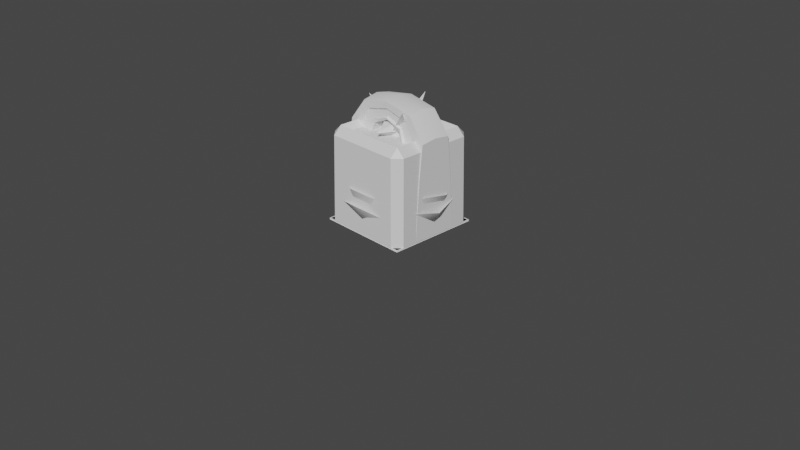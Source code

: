 # Source: Floor_Tiles.blend  (saved by Blender 3.3.6; exported with 4.5.12 LTS)
import bpy
from mathutils import Matrix  # noqa: F401  (used for matrix-valued properties, if any)

bpy.ops.wm.read_factory_settings(use_empty=True)
scene = bpy.context.scene
scene.name = 'Scene'

# ---- collections
col_collection = bpy.data.collections.new('Collection'); scene.collection.children.link(col_collection)

# ---- materials (node trees are filled in below, after node groups)
mat_material = bpy.data.materials.new('Material')
mat_material.alpha_threshold = 0.0
mat_material.use_transparent_shadow = False
mat_material.roughness = 0.5
mat_material.line_color = (0.0, 0.0, 0.0, 1.0)

# ---- node groups
ng_auto_smooth = bpy.data.node_groups.new('Auto Smooth', 'GeometryNodeTree')
_s = ng_auto_smooth.interface.new_socket(name='Geometry', in_out='OUTPUT', socket_type='NodeSocketGeometry')
_s = ng_auto_smooth.interface.new_socket(name='Geometry', in_out='INPUT', socket_type='NodeSocketGeometry')
_s = ng_auto_smooth.interface.new_socket(name='Angle', in_out='INPUT', socket_type='NodeSocketFloat')
_s.subtype = 'ANGLE'
_s.min_value = 0.0
_s.max_value = 3.142
ng_auto_smooth.is_modifier = True
_N = ng_auto_smooth.nodes; _L = ng_auto_smooth.links
n0 = _N.new('NodeGroupOutput'); n0.name = 'Group Output'; n0.location = (480, -100)
n1 = _N.new('NodeGroupInput'); n1.name = 'Group Input'; n1.location = (-420, -300)
n2 = _N.new('NodeGroupInput'); n2.name = 'Group Input.001'; n2.location = (-60, -100)
n3 = _N.new('GeometryNodeSetShadeSmooth'); n3.name = 'Set Shade Smooth'; n3.location = (120, -100)
n3.domain = 'EDGE'
n4 = _N.new('GeometryNodeSetShadeSmooth'); n4.name = 'Set Shade Smooth.001'; n4.location = (300, -100)
n5 = _N.new('GeometryNodeInputMeshEdgeAngle'); n5.name = 'Edge Angle'; n5.location = (-420, -220)
n6 = _N.new('GeometryNodeInputEdgeSmooth'); n6.name = 'Is Edge Smooth'; n6.location = (-60, -160)
n7 = _N.new('GeometryNodeInputShadeSmooth'); n7.name = 'Is Face Smooth'; n7.location = (-240, -340)
n8 = _N.new('FunctionNodeBooleanMath'); n8.name = 'Boolean Math'; n8.location = (-60, -220)
n9 = _N.new('FunctionNodeCompare'); n9.name = 'Compare'; n9.location = (-240, -180)
n9.operation = 'LESS_EQUAL'
_L.new(n5.outputs[0], n9.inputs[0])
_L.new(n4.outputs[0], n0.inputs[0])
_L.new(n1.outputs[1], n9.inputs[1])
_L.new(n9.outputs[0], n8.inputs[0])
_L.new(n7.outputs[0], n8.inputs[1])
_L.new(n2.outputs[0], n3.inputs[0])
_L.new(n6.outputs[0], n3.inputs[1])
_L.new(n3.outputs[0], n4.inputs[0])
_L.new(n8.outputs[0], n3.inputs[2])
n0.is_active_output = True

# ---- material node trees
mat_material.use_nodes = True; mat_material.node_tree.nodes.clear()
_N = mat_material.node_tree.nodes; _L = mat_material.node_tree.links
n0 = _N.new('ShaderNodeOutputMaterial'); n0.name = 'Material Output'; n0.location = (300, 300)
n1 = _N.new('ShaderNodeBsdfPrincipled'); n1.name = 'Principled BSDF'; n1.location = (10, 300)
n1.distribution = 'GGX'
n1.subsurface_method = 'RANDOM_WALK_SKIN'
n1.inputs[3].default_value = 1.45
n1.inputs[27].default_value = (0.0, 0.0, 0.0, 1.0)
n1.inputs[28].default_value = 1.0
_L.new(n1.outputs[0], n0.inputs[0])
n0.is_active_output = True

# ---- world
world_world = bpy.data.worlds.new('World'); scene.world = world_world
world_world.use_nodes = True; world_world.node_tree.nodes.clear()
_N = world_world.node_tree.nodes; _L = world_world.node_tree.links
n0 = _N.new('ShaderNodeOutputWorld'); n0.name = 'World Output'; n0.location = (300, 300)
n1 = _N.new('ShaderNodeBackground'); n1.name = 'Background'; n1.location = (10, 300)
n1.inputs[0].default_value = (0.05088, 0.05088, 0.05088, 1.0)
_L.new(n1.outputs[0], n0.inputs[0])
n0.is_active_output = True
world_world.color = (0.05088, 0.05088, 0.05088)
world_world.use_sun_shadow = False
world_world.sun_shadow_jitter_overblur = 0.0

# ---- cameras
cam_camera = bpy.data.cameras.new('Camera')
cam_camera.clip_end = 100.0
cam_camera.ortho_scale = 7.314

# ---- meshes
me_cube = bpy.data.meshes.new('Cube')
me_cube.from_pydata([(0.4873, 0.4873, 0.0), (0.5, 0.5, -0.01356), (0.4873, -0.4873, 0.0), (0.5, -0.5, -0.01356), (-0.4873, 0.4873, 0.0), (-0.5, 0.5, -0.01356), (-0.4873, -0.4873, 0.0), (-0.5, -0.5, -0.01356)], [], [(0, 4, 6, 2), (3, 2, 6, 7), (7, 6, 4, 5), (1, 0, 2, 3), (5, 4, 0, 1)])
_uv = me_cube.uv_layers.new(name='UVMap')
_uv.uv.foreach_set('vector', [0.9789, 0.01881, 0.9807, 0.9808, 0.01913, 0.9812, 0.01853, 0.02181, 9.926e-05, 0.003086, 0.01853, 0.02181, 0.01913, 0.9812, 9.918e-05, 0.9999, 9.918e-05, 0.9999, 0.01913, 0.9812, 0.9807, 0.9808, 0.9991, 0.9995, 0.9979, 9.918e-05, 0.9789, 0.01881, 0.01853, 0.02181, 9.926e-05, 0.003086, 0.9991, 0.9995, 0.9807, 0.9808, 0.9789, 0.01881, 0.9979, 9.918e-05])
me_cube.materials.append(mat_material)
me_cube.use_mirror_vertex_groups = False
me_cube.update()
me_cube_001 = bpy.data.meshes.new('Cube.001')
me_cube_001.from_pydata([(0.4022, 0.4884, 0.9249), (0.3335, 0.3335, 0.9504), (0.4884, 0.4022, 0.9249), (0.4138, 0.5, -0.002442), (0.5, 0.4138, -0.002442), (0.4884, -0.4022, 0.9249), (0.3335, -0.3335, 0.9504), (0.4022, -0.4884, 0.9249), (0.5, -0.4138, -0.002442), (0.4138, -0.5, -0.002442), (-0.4022, 0.4884, 0.9249), (-0.4884, 0.4022, 0.9249), (-0.3335, 0.3335, 0.9504), (-0.5, 0.4138, -0.002442), (-0.4138, 0.5, -0.002442), (-0.4884, -0.4022, 0.9249), (-0.4022, -0.4884, 0.9249), (-0.3335, -0.3335, 0.9504), (-0.4138, -0.5, -0.002442), (-0.5, -0.4138, -0.002442), (0.4011, -0.4011, 1.011), (-0.4011, -0.4011, 1.011), (0.4011, 0.4011, 1.011), (-0.4011, 0.4011, 1.011)], [], [(9, 7, 16, 18), (19, 15, 11, 13), (1, 12, 17, 6), (4, 2, 5, 8), (0, 22, 2), (5, 20, 7), (10, 11, 23), (15, 16, 21), (2, 4, 3, 0), (18, 16, 15, 19), (7, 9, 8, 5), (10, 14, 13, 11), (20, 21, 16, 7), (22, 20, 5, 2), (21, 23, 11, 15), (23, 22, 0, 10), (14, 10, 0, 3), (6, 17, 21, 20), (1, 6, 20, 22), (17, 12, 23, 21), (12, 1, 22, 23)])
_uv = me_cube_001.uv_layers.new(name='UVMap')
_uv.uv.foreach_set('vector', [9.925e-05, 0.08901, 0.01701, 0.1053, 0.01747, 0.8977, 9.918e-05, 0.914, 0.08621, 0.9999, 0.1028, 0.9827, 0.897, 0.9824, 0.913, 0.9996, 0.8276, 0.1709, 0.8288, 0.8292, 0.1707, 0.8297, 0.1702, 0.1728, 0.9119, 0.0003566, 0.8953, 0.01748, 0.1021, 0.01996, 0.08611, 0.002829, 0.9807, 0.1025, 0.8941, 0.1041, 0.8953, 0.01748, 0.1021, 0.01996, 0.1035, 0.1064, 0.01701, 0.1053, 0.9821, 0.8971, 0.897, 0.9824, 0.8955, 0.8958, 0.1028, 0.9827, 0.01747, 0.8977, 0.1041, 0.8963, 0.8953, 0.01748, 0.9119, 0.0003566, 0.998, 0.08625, 0.9807, 0.1025, 9.918e-05, 0.914, 0.01747, 0.8977, 0.1028, 0.9827, 0.08621, 0.9999, 0.01701, 0.1053, 9.925e-05, 0.08901, 0.08611, 0.002829, 0.1021, 0.01996, 0.9821, 0.8971, 0.999, 0.9134, 0.913, 0.9996, 0.897, 0.9824, 0.1035, 0.1064, 0.1041, 0.8963, 0.01747, 0.8977, 0.01701, 0.1053, 0.8941, 0.1041, 0.1035, 0.1064, 0.1021, 0.01996, 0.8953, 0.01748, 0.1041, 0.8963, 0.8955, 0.8958, 0.897, 0.9824, 0.1028, 0.9827, 0.8955, 0.8958, 0.8941, 0.1041, 0.9807, 0.1025, 0.9821, 0.8971, 0.999, 0.9134, 0.9821, 0.8971, 0.9807, 0.1025, 0.998, 0.08625, 0.1702, 0.1728, 0.1707, 0.8297, 0.1041, 0.8963, 0.1035, 0.1064, 0.8276, 0.1709, 0.1702, 0.1728, 0.1035, 0.1064, 0.8941, 0.1041, 0.1707, 0.8297, 0.8288, 0.8292, 0.8955, 0.8958, 0.1041, 0.8963, 0.8288, 0.8292, 0.8276, 0.1709, 0.8941, 0.1041, 0.8955, 0.8958])
me_cube_001.materials.append(mat_material)
me_cube_001.use_mirror_vertex_groups = False
me_cube_001.update()
me_plane = bpy.data.meshes.new('Plane')
me_plane.from_pydata([(-0.5, -0.5, 0.0), (0.5, -0.5, 0.0), (-0.5, 0.5, 0.0), (0.5, 0.5, 0.0)], [], [(0, 1, 3, 2)])
_uv = me_plane.uv_layers.new(name='UVMap')
_uv.uv.foreach_set('vector', [0.0, 0.0, 1.0, 0.0, 1.0, 1.0, 0.0, 1.0])
me_plane.update()
me_cube_003 = bpy.data.meshes.new('Cube.003')
me_cube_003.from_pydata([(-0.2353, -0.1849, 0.8747), (0.0, 0.0, 1.328), (-0.3692, -0.2218, 0.1764), (0.0, -0.1576, 1.112), (0.0, -0.2218, 0.0), (-0.3185, 0.0, 1.27), (-0.5, 0.0, 1.021), (-0.1655, -0.1995, 0.709), (-0.07506, -0.1995, 0.6716), (-0.5, 0.0, 0.0), (0.0, 0.0, 0.0), (0.0, -0.1484, 1.213), (-0.5, 0.0, 0.6697), (-0.5, 0.0, 0.1595), (-0.2502, -0.1485, 1.148), (0.0, -0.08829, 0.6897), (0.0, -0.05804, 1.092), (-0.05636, -0.09063, 0.6786), (-0.2096, -0.2385, 0.1971), (-0.1298, -0.2139, 0.6476), (-0.1699, -0.09962, 0.2093), (-0.2155, -0.07908, 0.8727), (-0.1563, -0.09159, 0.7196), (-0.1575, -0.06298, 1.026), (0.0, -0.09962, 0.2361), (-0.3599, -0.2218, 0.0), (-0.3808, -0.1651, 0.9436), (-0.3493, -0.1905, 0.6874), (-0.3599, 0.0, 0.0), (-0.3185, -0.1632, 1.236), (-0.2615, -0.1632, 1.164), (-0.1907, -0.2145, 0.6849), (0.0, -0.1632, 1.295), (-0.1669, -0.1648, 1.041), (-0.3805, -0.2414, 0.1764), (-0.5, -0.2414, 0.1595), (0.0, -0.1632, 1.228), (-0.3712, -0.2414, 0.0), (-0.5, -0.2414, 0.0), (-0.5, -0.1708, 1.0), (-0.3921, -0.1798, 0.9595), (-0.5, -0.2053, 0.6697), (-0.3606, -0.2053, 0.7034), (-0.2597, -0.2218, 0.1598), (-0.2084, -0.1905, 0.6816), (-0.1952, -0.1516, 1.084), (-0.279, -0.1694, 0.904), (0.0, -0.2385, 0.2065), (0.0, -0.2218, 0.1525), (-0.1903, -0.1767, 1.073), (0.0, -0.1484, 1.146), (-0.1383, -0.1905, 0.6433), (0.0, -0.2529, 0.1525), (-0.2597, -0.2529, 0.1598), (-0.2648, -0.1945, 0.8982), (0.0, -0.1735, 1.134)], [], [(14, 11, 36, 30), (48, 43, 25, 4), (13, 35, 41, 12), (9, 38, 35, 13), (45, 50, 11, 14), (44, 51, 19, 31), (46, 44, 31, 54), (0, 33, 49, 54), (27, 26, 40, 42), (5, 29, 32, 1), (3, 33, 23, 16), (10, 4, 25, 28), (17, 22, 7, 8), (12, 41, 39, 6), (26, 14, 30, 40), (21, 15, 16, 23), (21, 0, 7, 22), (23, 33, 0, 21), (8, 7, 31, 19), (17, 20, 24, 15), (29, 30, 36, 32), (55, 49, 33, 3), (24, 20, 18, 47), (51, 43, 53, 19), (39, 29, 5, 6), (40, 39, 41, 42), (40, 30, 29, 39), (34, 42, 41, 35), (37, 34, 35, 38), (0, 54, 31, 7), (25, 2, 34, 37), (2, 27, 42, 34), (19, 53, 18, 8), (43, 48, 52, 53), (18, 53, 52, 47), (46, 45, 14, 26), (15, 21, 22, 17), (44, 46, 26, 27), (43, 44, 27, 2), (44, 43, 51), (45, 46, 54, 49), (50, 45, 49, 55), (17, 8, 18, 20), (25, 37, 38, 9, 28), (25, 43, 2)])
me_cube_003.polygons.foreach_set('use_smooth', [True] * 45)
_uv = me_cube_003.uv_layers.new(name='UVMap')
_uv.uv.foreach_set('vector', [0.2083, 0.7748, 0.2992, 0.8949, 0.2907, 0.9042, 0.1952, 0.78, 0.537, 0.09531, 0.375, 0.09981, 0.3126, 0.0001868, 0.537, 0.000247, 0.02866, 0.1051, 0.1866, 0.1224, 0.136, 0.4473, 0.0001868, 0.4424, 0.04118, 0.0001868, 0.2, 0.01913, 0.1866, 0.1224, 0.02866, 0.1051, 0.4153, 0.6778, 0.537, 0.7165, 0.537, 0.7579, 0.381, 0.7177, 0.5789, 0.4572, 0.6053, 0.4172, 0.621, 0.4205, 0.5978, 0.4582, 0.5519, 0.6053, 0.5789, 0.4572, 0.5978, 0.4582, 0.5707, 0.6004, 0.5904, 0.5854, 0.6176, 0.7075, 0.5939, 0.7207, 0.5707, 0.6004, 0.2318, 0.4741, 0.1904, 0.6297, 0.1767, 0.6359, 0.218, 0.481, 0.07108, 0.8529, 0.149, 0.7969, 0.2673, 0.9338, 0.1941, 0.9998, 0.6832, 0.8107, 0.6176, 0.7075, 0.6818, 0.6829, 0.7366, 0.7754, 0.8875, 0.8634, 0.7492, 0.8634, 0.7492, 0.639, 0.8875, 0.639, 0.709, 0.4401, 0.6772, 0.4972, 0.617, 0.4681, 0.6514, 0.4273, 0.0001868, 0.4424, 0.136, 0.4473, 0.1078, 0.642, 0.006465, 0.672, 0.1904, 0.6297, 0.2083, 0.7748, 0.1952, 0.78, 0.1767, 0.6359, 0.737, 0.4141, 0.8712, 0.2998, 0.8715, 0.5513, 0.7732, 0.5103, 0.6585, 0.5892, 0.5904, 0.5854, 0.617, 0.4681, 0.6772, 0.4972, 0.6818, 0.6829, 0.6176, 0.7075, 0.5904, 0.5854, 0.6585, 0.5892, 0.6514, 0.4273, 0.617, 0.4681, 0.5978, 0.4582, 0.621, 0.4205, 0.8361, 0.2928, 0.7656, 0.0001868, 0.8715, 0.01694, 0.8712, 0.2998, 0.149, 0.7969, 0.1952, 0.78, 0.2907, 0.9042, 0.2673, 0.9338, 0.6727, 0.8233, 0.5939, 0.7207, 0.6176, 0.7075, 0.6832, 0.8107, 0.7366, 0.05069, 0.6935, 0.1605, 0.5945, 0.1528, 0.6449, 0.01811, 0.6053, 0.4172, 0.5524, 0.1355, 0.5697, 0.1311, 0.621, 0.4205, 0.1078, 0.642, 0.149, 0.7969, 0.07108, 0.8529, 0.006465, 0.672, 0.1767, 0.6359, 0.1078, 0.642, 0.136, 0.4473, 0.218, 0.481, 0.1767, 0.6359, 0.1952, 0.78, 0.149, 0.7969, 0.1078, 0.642, 0.2616, 0.1447, 0.218, 0.481, 0.136, 0.4473, 0.1866, 0.1224, 0.2846, 0.03129, 0.2616, 0.1447, 0.1866, 0.1224, 0.2, 0.01913, 0.5904, 0.5854, 0.5707, 0.6004, 0.5978, 0.4582, 0.617, 0.4681, 0.2992, 0.03388, 0.2761, 0.1475, 0.2616, 0.1447, 0.2846, 0.03129, 0.2761, 0.1475, 0.2318, 0.4741, 0.218, 0.481, 0.2616, 0.1447, 0.621, 0.4205, 0.5697, 0.1311, 0.5945, 0.1528, 0.6514, 0.4273, 0.5374, 0.171, 0.5881, 0.0001868, 0.6085, 0.006246, 0.5578, 0.177, 0.5945, 0.1528, 0.5578, 0.177, 0.6085, 0.006246, 0.6449, 0.01811, 0.3631, 0.565, 0.4153, 0.6778, 0.381, 0.7177, 0.2996, 0.5898, 0.8712, 0.2998, 0.737, 0.4141, 0.7737, 0.3183, 0.8361, 0.2928, 0.407, 0.4257, 0.3631, 0.565, 0.2996, 0.5898, 0.3192, 0.4293, 0.375, 0.09981, 0.407, 0.4257, 0.3192, 0.4293, 0.3068, 0.1102, 0.407, 0.4257, 0.375, 0.09981, 0.4507, 0.4018, 0.579, 0.7311, 0.5519, 0.6053, 0.5707, 0.6004, 0.5939, 0.7207, 0.6602, 0.8362, 0.579, 0.7311, 0.5939, 0.7207, 0.6727, 0.8233, 0.709, 0.4401, 0.6514, 0.4273, 0.5945, 0.1528, 0.6935, 0.1605, 0.7492, 0.639, 0.737, 0.632, 0.737, 0.5517, 0.8875, 0.5517, 0.8875, 0.639, 0.3126, 0.0001868, 0.375, 0.09981, 0.3068, 0.1102])
me_cube_003.update()
me_cube_004 = bpy.data.meshes.new('Cube.004')
me_cube_004.from_pydata([(-0.07868, 0.03167, 0.5434), (-0.07868, -0.03167, 0.5434), (-0.07868, 0.03167, 0.6086), (-0.07868, -0.03167, 0.6086), (-0.03259, 0.03167, 0.6547), (-0.03259, -0.03167, 0.6547), (0.03259, 0.03167, 0.6547), (0.03259, -0.03167, 0.6547), (0.07868, 0.03167, 0.6086), (0.07868, -0.03167, 0.6086), (0.07868, 0.03167, 0.5434), (0.07868, -0.03167, 0.5434), (0.03259, 0.03167, 0.4973), (0.03259, -0.03167, 0.4973), (-0.03259, 0.03167, 0.4973), (-0.03259, -0.03167, 0.4973), (0.03994, 0.03167, 0.1359), (0.03994, -0.03167, 0.1359), (-0.03994, -0.03167, 0.1359), (-0.03994, 0.03167, 0.1359), (0.03994, -0.03167, 0.318), (0.03994, 0.03167, 0.318), (-0.03994, -0.03167, 0.318), (-0.03994, 0.03167, 0.318), (0.03994, -0.03167, 0.249), (-0.03994, -0.03167, 0.249), (-0.03994, 0.03167, 0.249), (0.03994, 0.03167, 0.249), (0.08901, -0.03167, 0.249), (0.08901, 0.03167, 0.318), (0.08901, 0.03167, 0.249), (0.08901, -0.03167, 0.318), (-0.1403, 0.03167, 0.6341), (-0.05812, 0.03167, 0.7163), (-0.05812, -0.03167, 0.7163), (-0.1403, -0.03167, 0.6341), (0.05812, 0.03167, 0.7163), (0.05812, -0.03167, 0.7163), (0.1403, 0.03167, 0.6341), (0.1403, -0.03167, 0.6341), (0.1403, 0.03167, 0.5179), (0.1403, -0.03167, 0.5179), (0.05812, 0.03167, 0.4357), (0.05812, -0.03167, 0.4357), (-0.05812, 0.03167, 0.4357), (-0.05812, -0.03167, 0.4357), (-0.1403, -0.03167, 0.5179), (-0.1403, 0.03167, 0.5179), (0.03994, 0.03167, 0.435), (0.03994, -0.03167, 0.435), (-0.03994, -0.03167, 0.435), (-0.03994, 0.03167, 0.435), (0.03994, -0.03167, 0.2367), (-0.03994, -0.03167, 0.2367), (-0.03994, 0.03167, 0.2367), (0.03994, 0.03167, 0.2367), (0.03994, -0.03167, 0.1667), (-0.03994, -0.03167, 0.1667), (-0.03994, 0.03167, 0.1667), (0.03994, 0.03167, 0.1667), (0.1097, 0.03167, 0.1667), (0.1097, 0.03167, 0.2367), (0.1097, -0.03167, 0.2367), (0.1097, -0.03167, 0.1667)], [], [(37, 36, 33, 34), (39, 38, 36, 37), (41, 40, 38, 39), (43, 42, 40, 41), (59, 56, 17, 16), (34, 33, 32, 35), (1, 15, 14, 0), (35, 32, 47, 46), (46, 47, 44, 45), (3, 1, 0, 2), (18, 19, 16, 17), (56, 57, 18, 17), (57, 58, 19, 18), (58, 59, 16, 19), (51, 48, 21, 23), (50, 51, 23, 22), (49, 50, 22, 20), (48, 49, 20, 21), (23, 21, 27, 26), (22, 23, 26, 25), (20, 22, 25, 24), (27, 21, 29, 30), (20, 24, 28, 31), (28, 30, 29, 31), (26, 27, 55, 54), (21, 20, 31, 29), (4, 2, 32, 33), (3, 5, 34, 35), (6, 4, 33, 36), (5, 7, 37, 34), (8, 6, 36, 38), (7, 9, 39, 37), (10, 8, 38, 40), (9, 11, 41, 39), (12, 10, 40, 42), (11, 13, 43, 41), (14, 12, 42, 44), (13, 15, 45, 43), (1, 3, 35, 46), (2, 0, 47, 32), (15, 1, 46, 45), (0, 14, 44, 47), (15, 13, 12, 14), (13, 11, 10, 12), (11, 9, 8, 10), (9, 7, 6, 8), (7, 5, 4, 6), (5, 3, 2, 4), (42, 43, 49, 48), (43, 45, 50, 49), (45, 44, 51, 50), (44, 42, 48, 51), (24, 27, 30, 28), (25, 26, 54, 53), (24, 25, 53, 52), (27, 24, 52, 55), (54, 55, 59, 58), (53, 54, 58, 57), (52, 53, 57, 56), (55, 52, 62, 61), (61, 62, 63, 60), (59, 55, 61, 60), (52, 56, 63, 62), (56, 59, 60, 63)])
me_cube_004.polygons.foreach_set('use_smooth', [True] * 64)
_uv = me_cube_004.uv_layers.new(name='UVMap')
_uv.uv.foreach_set('vector', [1.0, 0.5, 1.0, 1.0, 0.875, 1.0, 0.875, 0.5, 0.875, 0.5, 0.875, 1.0, 0.75, 1.0, 0.75, 0.5, 0.75, 0.5, 0.75, 1.0, 0.625, 1.0, 0.625, 0.5, 0.625, 0.5, 0.625, 1.0, 0.5, 1.0, 0.5, 0.5, 0.625, 1.0, 0.625, 0.5, 0.625, 0.5, 0.625, 1.0, 0.375, 0.5, 0.375, 1.0, 0.25, 1.0, 0.25, 0.5, 0.6548, 0.3452, 0.75, 0.3846, 0.25, 0.3846, 0.1548, 0.3452, 0.25, 0.5, 0.25, 1.0, 0.125, 1.0, 0.125, 0.5, 0.125, 0.5, 0.125, 1.0, 0.0, 1.0, 0.0, 0.5, 0.6154, 0.25, 0.6548, 0.3452, 0.1548, 0.3452, 0.1154, 0.25, 0.5, 0.5, 0.5, 1.0, 0.375, 1.0, 0.375, 0.5, 0.9197, 0.4197, 0.75, 0.49, 0.75, 0.49, 0.9197, 0.4197, 0.0, 0.5, 0.0, 1.0, 0.0, 1.0, 0.0, 0.5, 0.25, 0.49, 0.4197, 0.4197, 0.4197, 0.4197, 0.25, 0.49, 0.25, 0.49, 0.4197, 0.4197, 0.4197, 0.4197, 0.25, 0.49, 0.0, 0.5, 0.0, 1.0, 0.0, 1.0, 0.0, 0.5, 0.9197, 0.4197, 0.75, 0.49, 0.75, 0.49, 0.9197, 0.4197, 0.625, 1.0, 0.625, 0.5, 0.625, 0.5, 0.625, 1.0, 0.25, 0.49, 0.4197, 0.4197, 0.4197, 0.4197, 0.25, 0.49, 0.0, 0.5, 0.0, 1.0, 0.0, 1.0, 0.0, 0.5, 0.9197, 0.4197, 0.75, 0.49, 0.75, 0.49, 0.9197, 0.4197, 0.4197, 0.4197, 0.4197, 0.4197, 0.4197, 0.4197, 0.4197, 0.4197, 0.9197, 0.4197, 0.9197, 0.4197, 0.9197, 0.4197, 0.9197, 0.4197, 0.625, 0.5, 0.4197, 0.4197, 0.625, 1.0, 0.9197, 0.4197, 0.25, 0.49, 0.4197, 0.4197, 0.4197, 0.4197, 0.25, 0.49, 0.625, 1.0, 0.625, 0.5, 0.625, 0.5, 0.625, 1.0, 0.1548, 0.1548, 0.1154, 0.25, 0.01, 0.25, 0.08029, 0.08029, 0.6154, 0.25, 0.6548, 0.1548, 0.5803, 0.08029, 0.51, 0.25, 0.25, 0.1154, 0.1548, 0.1548, 0.08029, 0.08029, 0.25, 0.01, 0.6548, 0.1548, 0.75, 0.1154, 0.75, 0.01, 0.5803, 0.08029, 0.3452, 0.1548, 0.25, 0.1154, 0.25, 0.01, 0.4197, 0.08029, 0.75, 0.1154, 0.8452, 0.1548, 0.9197, 0.08029, 0.75, 0.01, 0.3846, 0.25, 0.3452, 0.1548, 0.4197, 0.08029, 0.49, 0.25, 0.8452, 0.1548, 0.8846, 0.25, 0.99, 0.25, 0.9197, 0.08029, 0.3452, 0.3452, 0.3846, 0.25, 0.49, 0.25, 0.4197, 0.4197, 0.8846, 0.25, 0.8452, 0.3452, 0.9197, 0.4197, 0.99, 0.25, 0.25, 0.3846, 0.3452, 0.3452, 0.4197, 0.4197, 0.25, 0.49, 0.8452, 0.3452, 0.75, 0.3846, 0.75, 0.49, 0.9197, 0.4197, 0.6548, 0.3452, 0.6154, 0.25, 0.51, 0.25, 0.5803, 0.4197, 0.1154, 0.25, 0.1548, 0.3452, 0.08029, 0.4197, 0.01, 0.25, 0.75, 0.3846, 0.6548, 0.3452, 0.5803, 0.4197, 0.75, 0.49, 0.1548, 0.3452, 0.25, 0.3846, 0.25, 0.49, 0.08029, 0.4197, 0.75, 0.3846, 0.8452, 0.3452, 0.3452, 0.3452, 0.25, 0.3846, 0.8452, 0.3452, 0.8846, 0.25, 0.3846, 0.25, 0.3452, 0.3452, 0.8846, 0.25, 0.8452, 0.1548, 0.3452, 0.1548, 0.3846, 0.25, 0.8452, 0.1548, 0.75, 0.1154, 0.25, 0.1154, 0.3452, 0.1548, 0.75, 0.1154, 0.6548, 0.1548, 0.1548, 0.1548, 0.25, 0.1154, 0.6548, 0.1548, 0.6154, 0.25, 0.1154, 0.25, 0.1548, 0.1548, 0.625, 1.0, 0.625, 0.5, 0.625, 0.5, 0.625, 1.0, 0.9197, 0.4197, 0.75, 0.49, 0.75, 0.49, 0.9197, 0.4197, 0.0, 0.5, 0.0, 1.0, 0.0, 1.0, 0.0, 0.5, 0.25, 0.49, 0.4197, 0.4197, 0.4197, 0.4197, 0.25, 0.49, 0.625, 0.5, 0.625, 1.0, 0.625, 1.0, 0.625, 0.5, 0.0, 0.5, 0.0, 1.0, 0.0, 1.0, 0.0, 0.5, 0.9197, 0.4197, 0.75, 0.49, 0.75, 0.49, 0.9197, 0.4197, 0.625, 1.0, 0.625, 0.5, 0.625, 0.5, 0.625, 1.0, 0.25, 0.49, 0.4197, 0.4197, 0.4197, 0.4197, 0.25, 0.49, 0.0, 0.5, 0.0, 1.0, 0.0, 1.0, 0.0, 0.5, 0.9197, 0.4197, 0.75, 0.49, 0.75, 0.49, 0.9197, 0.4197, 0.625, 1.0, 0.625, 0.5, 0.625, 0.5, 0.625, 1.0, 0.625, 1.0, 0.625, 0.5, 0.625, 0.5, 0.625, 1.0, 0.4197, 0.4197, 0.4197, 0.4197, 0.4197, 0.4197, 0.4197, 0.4197, 0.9197, 0.4197, 0.9197, 0.4197, 0.9197, 0.4197, 0.9197, 0.4197, 0.625, 0.5, 0.625, 1.0, 0.625, 1.0, 0.625, 0.5])
me_cube_004.update()
me_cube_002 = bpy.data.meshes.new('Cube.002')
me_cube_002.from_pydata([(-0.09247, -0.09247, 0.5), (-0.09247, 0.09247, 0.5), (0.09247, 0.09247, 0.5), (0.09247, -0.09247, 0.5), (-0.1274, -2.927e-09, 0.5), (1.215e-09, 0.1274, 0.5), (0.1274, -3.068e-09, 0.5), (-1.611e-09, -0.1274, 0.5), (-9.313e-10, -2.438e-09, -0.0002131), (-1.657e-09, -4.918e-09, 1.1), (-0.1035, -0.1035, 1.008), (-0.1035, 0.1035, 1.008), (0.1035, 0.1035, 1.008), (0.1035, -0.1035, 1.008), (-0.1228, -2.077e-09, 0.9392), (-1.334e-09, 0.1228, 0.9392), (0.1228, -1.357e-09, 0.9392), (-1.139e-09, -0.1228, 0.9392), (-0.1199, -0.1199, 0.08809), (-0.1199, 0.1199, 0.08809), (0.1199, 0.1199, 0.08809), (0.1199, -0.1199, 0.08809), (-0.1489, -8.016e-10, 0.08809), (2.73e-09, 0.1489, 0.08809), (0.1489, -4.466e-09, 0.08809), (-3.538e-09, -0.1489, 0.08809), (-0.3099, -3.489e-06, 0.00697), (-0.003311, 0.3066, 0.00697), (0.273, -3.5e-06, 0.00697), (-0.003311, -0.3066, 0.00697), (-0.293, -3.49e-06, 0.06168), (-0.003981, 0.289, 0.06168), (0.2565, -3.498e-06, 0.06168), (-0.003981, -0.289, 0.06168), (-0.3099, 0.1703, 0.00697), (-0.1741, 0.3066, 0.00697), (-0.1741, -0.3066, 0.00697), (-0.3099, -0.1703, 0.00697), (-0.1574, 0.289, 0.06303), (-0.293, 0.153, 0.06303), (0.1374, 0.3066, 0.00697), (0.273, 0.1703, 0.00697), (0.2565, 0.153, 0.06303), (0.1212, 0.289, 0.0629), (0.273, -0.1704, 0.00697), (0.136, -0.3066, 0.00697), (0.1176, -0.289, 0.06288), (0.2553, -0.1532, 0.06303), (-0.293, -0.153, 0.06303), (-0.1574, -0.289, 0.06303), (0.09731, 0.09474, 0.2439), (0.09731, -0.04737, 0.1619), (0.09731, -0.04737, 0.326), (0.4191, -3.139e-09, 0.2439), (0.09474, -0.09731, 0.2439), (-0.04737, -0.09731, 0.1619), (-0.04737, -0.09731, 0.326), (2.573e-08, -0.4191, 0.2439), (-0.09731, -0.09474, 0.2439), (-0.09731, 0.04737, 0.1619), (-0.09731, 0.04737, 0.326), (-0.4191, -3.502e-08, 0.2439), (-0.09474, 0.09731, 0.2439), (0.04737, 0.09731, 0.1619), (0.04737, 0.09731, 0.326), (-6.396e-08, 0.4191, 0.2439), (0.1358, -0.001815, 0.4339), (0.03531, -0.1023, 0.3519), (0.03531, -0.1023, 0.516), (0.2963, -0.2963, 0.4339), (-0.001815, -0.1358, 0.4339), (-0.1023, -0.03531, 0.3519), (-0.1023, -0.03531, 0.516), (-0.2963, -0.2963, 0.4339), (-0.1358, 0.001815, 0.4339), (-0.03531, 0.1023, 0.3519), (-0.03531, 0.1023, 0.516), (-0.2963, 0.2963, 0.4339), (0.001815, 0.1358, 0.4339), (0.1023, 0.03531, 0.3519), (0.1023, 0.03531, 0.516), (0.2963, 0.2963, 0.4339), (0.09731, 0.09474, 0.6362), (0.09731, -0.04737, 0.5541), (0.09731, -0.04737, 0.7182), (0.4191, 0.0, 0.6362), (0.09474, -0.09731, 0.6362), (-0.04737, -0.09731, 0.5541), (-0.04737, -0.09731, 0.7182), (0.0, -0.4191, 0.6362), (-0.09731, -0.09474, 0.6362), (-0.09731, 0.04737, 0.5541), (-0.09731, 0.04737, 0.7182), (-0.4191, -5.96e-08, 0.6362), (-0.09474, 0.09731, 0.6362), (0.04737, 0.09731, 0.5541), (0.04737, 0.09731, 0.7182), (-5.96e-08, 0.4191, 0.6362), (0.001815, 0.1358, 0.8205), (0.1023, 0.03531, 0.7384), (0.1023, 0.03531, 0.9025), (0.2963, 0.2963, 0.8205), (0.1358, -0.001815, 0.8205), (0.03531, -0.1023, 0.7384), (0.03531, -0.1023, 0.9025), (0.2963, -0.2963, 0.8205), (-0.001815, -0.1358, 0.8205), (-0.1023, -0.03531, 0.7384), (-0.1023, -0.03531, 0.9025), (-0.2963, -0.2963, 0.8205), (-0.1358, 0.001815, 0.8205), (-0.03531, 0.1023, 0.7384), (-0.03531, 0.1023, 0.9025), (-0.2963, 0.2963, 0.8205), (-0.07154, 0.1468, 1.011), (0.0714, 0.1401, 1.005), (0.009944, 0.04462, 1.072), (-0.007807, 0.362, 1.271), (0.1691, -0.02538, 0.9932), (0.06257, -0.1543, 1.012), (0.02779, -0.0363, 1.084), (0.2823, -0.2267, 1.271), (-0.1102, -0.07529, 0.9932), (-0.1713, 0.05825, 0.9879), (-0.04567, 0.002045, 1.083), (-0.3551, -0.07055, 1.271), (-0.08782, -0.08782, 1.09), (-0.2575, 4.604e-10, 1.033), (-0.3056, 1.384e-09, 1.008), (-0.08782, 0.08782, 1.09), (2.706e-10, 0.2575, 1.033), (1.126e-09, 0.3056, 1.008), (0.08782, 0.08782, 1.09), (0.2575, -4.722e-09, 1.033), (0.3056, -4.917e-09, 1.008), (0.08782, -0.08782, 1.09), (-1.657e-09, -0.2575, 1.033), (-1.689e-09, -0.3056, 1.008)], [], [(18, 0, 4, 22), (22, 4, 1, 19), (19, 1, 5, 23), (23, 5, 2, 20), (20, 2, 6, 24), (24, 6, 3, 21), (21, 3, 7, 25), (25, 7, 0, 18), (37, 48, 30, 26), (20, 24, 32, 42), (7, 17, 10, 0), (3, 13, 17, 7), (6, 16, 13, 3), (2, 12, 16, 6), (5, 15, 12, 2), (1, 11, 15, 5), (4, 14, 11, 1), (0, 10, 14, 4), (9, 127, 126), (129, 9, 130), (132, 9, 133), (9, 136, 135), (17, 13, 137), (24, 21, 47, 32), (29, 33, 49, 36), (25, 18, 49, 33), (19, 23, 31, 38), (21, 25, 33, 46), (45, 46, 33, 29), (27, 40, 41, 28, 8), (41, 42, 32, 28), (8, 26, 34, 35, 27), (35, 38, 31, 27), (36, 37, 26, 8, 29), (18, 22, 30, 48), (23, 20, 43, 31), (28, 44, 45, 29, 8), (28, 32, 47, 44), (22, 19, 39, 30), (27, 31, 43, 40), (38, 39, 19), (42, 43, 20), (46, 47, 21), (48, 49, 18), (38, 35, 34, 39), (42, 41, 40, 43), (46, 45, 44, 47), (36, 49, 48, 37), (26, 30, 39, 34), (50, 53, 51), (51, 53, 52), (52, 53, 50), (54, 57, 55), (55, 57, 56), (56, 57, 54), (58, 61, 59), (59, 61, 60), (60, 61, 58), (62, 65, 63), (63, 65, 64), (64, 65, 62), (66, 69, 67), (67, 69, 68), (68, 69, 66), (70, 73, 71), (71, 73, 72), (72, 73, 70), (74, 77, 75), (75, 77, 76), (76, 77, 74), (78, 81, 79), (79, 81, 80), (80, 81, 78), (82, 85, 83), (83, 85, 84), (84, 85, 82), (86, 89, 87), (87, 89, 88), (88, 89, 86), (90, 93, 91), (91, 93, 92), (92, 93, 90), (94, 97, 95), (95, 97, 96), (96, 97, 94), (98, 101, 99), (99, 101, 100), (100, 101, 98), (102, 105, 103), (103, 105, 104), (104, 105, 102), (106, 109, 107), (107, 109, 108), (108, 109, 106), (110, 113, 111), (111, 113, 112), (112, 113, 110), (114, 117, 115), (115, 117, 116), (116, 117, 114), (118, 121, 119), (119, 121, 120), (120, 121, 118), (122, 125, 123), (123, 125, 124), (124, 125, 122), (126, 127, 128, 10), (127, 129, 11, 128), (129, 130, 131, 11), (130, 132, 12, 131), (132, 133, 134, 12), (133, 135, 13, 134), (135, 136, 137, 13), (136, 126, 10, 137), (126, 136, 9), (9, 129, 127), (9, 132, 130), (135, 133, 9), (13, 16, 134), (15, 11, 131), (12, 15, 131), (11, 14, 128), (10, 17, 137), (10, 128, 14), (16, 12, 134)])
me_cube_002.polygons.foreach_set('use_smooth', [1, 1, 1, 1, 1, 1, 1, 1, 1, 1, 1, 1, 1, 1, 1, 1, 1, 1, 1, 1, 1, 1, 1, 1, 1, 1, 1, 1, 1, 1, 1, 1, 1, 1, 1, 1, 1, 1, 1, 1, 1, 1, 1, 1, 1, 1, 1, 1, 1, 0, 0, 0, 0, 0, 0, 0, 0, 0, 0, 0, 0, 0, 0, 0, 0, 0, 0, 0, 0, 0, 0, 0, 0, 0, 0, 0, 0, 0, 0, 0, 0, 0, 0, 0, 0, 0, 0, 0, 0, 0, 0, 0, 0, 0, 0, 0, 0, 0, 0, 0, 0, 0, 0, 0, 0, 0, 1, 1, 1, 1, 1, 1, 1, 1, 1, 1, 1, 1, 1, 1, 1, 1, 1, 1, 1])
_k = set([(10, 126), (11, 129), (12, 132), (13, 135), (30, 39), (30, 48), (31, 38), (31, 43), (32, 42), (32, 47), (33, 46), (33, 49), (34, 39), (35, 38), (36, 49), (37, 48), (38, 39), (40, 43), (41, 42), (42, 43), (44, 47), (45, 46), (46, 47), (48, 49)])
me_cube_002.attributes.new('sharp_edge', 'BOOLEAN', 'EDGE').data.foreach_set('value', [ (min(e.vertices), max(e.vertices)) in _k for e in me_cube_002.edges])
_uv = me_cube_002.uv_layers.new(name='UVMap')
_uv.uv.foreach_set('vector', [0.005098, 0.1312, 0.234, 0.1488, 0.2322, 0.205, 0.002803, 0.1966, 0.002803, 0.1966, 0.2322, 0.205, 0.2316, 0.2619, 0.0001865, 0.2619, 0.0001865, 0.2619, 0.2316, 0.2619, 0.2322, 0.3187, 0.002803, 0.3272, 0.002803, 0.3272, 0.2322, 0.3187, 0.234, 0.3749, 0.005098, 0.3925, 0.005098, 0.3925, 0.234, 0.3749, 0.237, 0.4307, 0.01281, 0.4575, 0.01281, 0.4575, 0.237, 0.4307, 0.2411, 0.4844, 0.02127, 0.5236, 0.02127, 0.0001865, 0.2411, 0.03935, 0.237, 0.09306, 0.01281, 0.06623, 0.01281, 0.06623, 0.237, 0.09306, 0.234, 0.1488, 0.005098, 0.1312, 0.8806, 0.04467, 0.8546, 0.07922, 0.7579, 0.06665, 0.7594, 0.02413, 0.6731, 0.3277, 0.7468, 0.3498, 0.7435, 0.4226, 0.6463, 0.4097, 0.237, 0.09306, 0.4778, 0.09527, 0.5148, 0.1511, 0.234, 0.1488, 0.2411, 0.03935, 0.5158, 0.03895, 0.4778, 0.09527, 0.237, 0.09306, 0.237, 0.4307, 0.4778, 0.4285, 0.5158, 0.4848, 0.2411, 0.4844, 0.234, 0.3749, 0.5148, 0.3726, 0.4778, 0.4285, 0.237, 0.4307, 0.2322, 0.3187, 0.4769, 0.3174, 0.5148, 0.3726, 0.234, 0.3749, 0.2316, 0.2619, 0.5144, 0.2619, 0.4769, 0.3174, 0.2322, 0.3187, 0.2322, 0.205, 0.4769, 0.2063, 0.5144, 0.2619, 0.2316, 0.2619, 0.234, 0.1488, 0.5148, 0.1511, 0.4769, 0.2063, 0.2322, 0.205, 0.1037, 0.6275, 0.2073, 0.5239, 0.1725, 0.6275, 0.1037, 0.5587, 0.1037, 0.6275, 0.0001865, 0.5239, 0.03495, 0.6275, 0.1037, 0.6275, 0.0001865, 0.731, 0.1037, 0.6275, 0.2073, 0.731, 0.1037, 0.6962, 0.04152, 0.8594, 0.1153, 0.7623, 0.1257, 0.8594, 0.7468, 0.3498, 0.8224, 0.3346, 0.8417, 0.4194, 0.7435, 0.4226, 0.9795, 0.2646, 0.937, 0.2618, 0.9343, 0.1639, 0.9696, 0.1437, 0.8444, 0.26, 0.8294, 0.1847, 0.9343, 0.1639, 0.937, 0.2618, 0.678, 0.1788, 0.6573, 0.2521, 0.5659, 0.2467, 0.5759, 0.1505, 0.8224, 0.3346, 0.8444, 0.26, 0.937, 0.2618, 0.9268, 0.3387, 0.9611, 0.3651, 0.9268, 0.3387, 0.937, 0.2618, 0.9795, 0.2646, 0.9766, 0.6154, 0.9766, 0.6722, 0.9216, 0.727, 0.8528, 0.727, 0.8528, 0.6167, 0.6201, 0.4437, 0.6463, 0.4097, 0.7435, 0.4226, 0.7415, 0.4649, 0.8528, 0.6167, 0.8528, 0.4916, 0.9216, 0.4916, 0.9766, 0.5464, 0.9766, 0.6154, 0.5425, 0.1282, 0.5759, 0.1505, 0.5659, 0.2467, 0.5244, 0.246, 0.729, 0.5464, 0.784, 0.4916, 0.8528, 0.4916, 0.8528, 0.6167, 0.7289, 0.6154, 0.8294, 0.1847, 0.7544, 0.1626, 0.7579, 0.06665, 0.8546, 0.07922, 0.6573, 0.2521, 0.6731, 0.3277, 0.5692, 0.3248, 0.5659, 0.2467, 0.8528, 0.727, 0.784, 0.727, 0.729, 0.6717, 0.7289, 0.6154, 0.8528, 0.6167, 0.7415, 0.4649, 0.7435, 0.4226, 0.8417, 0.4194, 0.8622, 0.4547, 0.7544, 0.1626, 0.678, 0.1788, 0.6607, 0.07232, 0.7579, 0.06665, 0.5244, 0.246, 0.5659, 0.2467, 0.5692, 0.3248, 0.5345, 0.3443, 0.5759, 0.1505, 0.6607, 0.07232, 0.678, 0.1788, 0.6463, 0.4097, 0.5692, 0.3248, 0.6731, 0.3277, 0.9268, 0.3387, 0.8417, 0.4194, 0.8224, 0.3346, 0.8546, 0.07922, 0.9343, 0.1639, 0.8294, 0.1847, 0.5759, 0.1505, 0.5425, 0.1282, 0.6374, 0.03621, 0.6607, 0.07232, 0.6463, 0.4097, 0.6201, 0.4437, 0.5345, 0.3443, 0.5692, 0.3248, 0.9268, 0.3387, 0.9611, 0.3651, 0.8622, 0.4547, 0.8417, 0.4194, 0.9696, 0.1437, 0.9343, 0.1639, 0.8546, 0.07922, 0.8806, 0.04467, 0.7594, 0.02413, 0.7579, 0.06665, 0.6607, 0.07232, 0.6374, 0.03621, 0.61, 0.9911, 0.7222, 0.724, 0.8343, 0.9911, 0.8343, 0.9911, 0.7222, 0.724, 0.9914, 0.8308, 0.4529, 0.8308, 0.7222, 0.724, 0.61, 0.9911, 0.61, 0.9911, 0.7222, 0.724, 0.8343, 0.9911, 0.8343, 0.9911, 0.7222, 0.724, 0.9914, 0.8308, 0.4529, 0.8308, 0.7222, 0.724, 0.61, 0.9911, 0.61, 0.9911, 0.7222, 0.724, 0.8343, 0.9911, 0.8343, 0.9911, 0.7222, 0.724, 0.9914, 0.8308, 0.4529, 0.8308, 0.7222, 0.724, 0.61, 0.9911, 0.61, 0.9911, 0.7222, 0.724, 0.8343, 0.9911, 0.8343, 0.9911, 0.7222, 0.724, 0.9914, 0.8308, 0.4529, 0.8308, 0.7222, 0.724, 0.61, 0.9911, 0.61, 0.9911, 0.7222, 0.724, 0.8343, 0.9911, 0.8343, 0.9911, 0.7222, 0.724, 0.9914, 0.8308, 0.4529, 0.8308, 0.7222, 0.724, 0.61, 0.9911, 0.61, 0.9911, 0.7222, 0.724, 0.8343, 0.9911, 0.8343, 0.9911, 0.7222, 0.724, 0.9914, 0.8308, 0.4529, 0.8308, 0.7222, 0.724, 0.61, 0.9911, 0.61, 0.9911, 0.7222, 0.724, 0.8343, 0.9911, 0.8343, 0.9911, 0.7222, 0.724, 0.9914, 0.8308, 0.4529, 0.8308, 0.7222, 0.724, 0.61, 0.9911, 0.61, 0.9911, 0.7222, 0.724, 0.8343, 0.9911, 0.8343, 0.9911, 0.7222, 0.724, 0.9914, 0.8308, 0.4529, 0.8308, 0.7222, 0.724, 0.61, 0.9911, 0.61, 0.9911, 0.7222, 0.724, 0.8343, 0.9911, 0.8343, 0.9911, 0.7222, 0.724, 0.9914, 0.8308, 0.4529, 0.8308, 0.7222, 0.724, 0.61, 0.9911, 0.61, 0.9911, 0.7222, 0.724, 0.8343, 0.9911, 0.8343, 0.9911, 0.7222, 0.724, 0.9914, 0.8308, 0.4529, 0.8308, 0.7222, 0.724, 0.61, 0.9911, 0.61, 0.9911, 0.7222, 0.724, 0.8343, 0.9911, 0.8343, 0.9911, 0.7222, 0.724, 0.9914, 0.8308, 0.4529, 0.8308, 0.7222, 0.724, 0.61, 0.9911, 0.61, 0.9911, 0.7222, 0.724, 0.8343, 0.9911, 0.8343, 0.9911, 0.7222, 0.724, 0.9914, 0.8308, 0.4529, 0.8308, 0.7222, 0.724, 0.61, 0.9911, 0.61, 0.9911, 0.7222, 0.724, 0.8343, 0.9911, 0.8343, 0.9911, 0.7222, 0.724, 0.9914, 0.8308, 0.4529, 0.8308, 0.7222, 0.724, 0.61, 0.9911, 0.61, 0.9911, 0.7222, 0.724, 0.8343, 0.9911, 0.8343, 0.9911, 0.7222, 0.724, 0.9914, 0.8308, 0.4529, 0.8308, 0.7222, 0.724, 0.61, 0.9911, 0.61, 0.9911, 0.7222, 0.724, 0.8343, 0.9911, 0.8343, 0.9911, 0.7222, 0.724, 0.9914, 0.8308, 0.4529, 0.8308, 0.7222, 0.724, 0.61, 0.9911, 0.61, 0.9911, 0.7222, 0.724, 0.8343, 0.9911, 0.8343, 0.9911, 0.7222, 0.724, 0.9914, 0.8308, 0.4529, 0.8308, 0.7222, 0.724, 0.61, 0.9911, 0.61, 0.9911, 0.7222, 0.724, 0.8343, 0.9911, 0.8343, 0.9911, 0.7222, 0.724, 0.9914, 0.8308, 0.4529, 0.8308, 0.7222, 0.724, 0.61, 0.9911, 0.61, 0.9911, 0.7222, 0.724, 0.8343, 0.9911, 0.8343, 0.9911, 0.7222, 0.724, 0.9914, 0.8308, 0.4529, 0.8308, 0.7222, 0.724, 0.61, 0.9911, 0.61, 0.9911, 0.7222, 0.724, 0.8343, 0.9911, 0.8343, 0.9911, 0.7222, 0.724, 0.9914, 0.8308, 0.4529, 0.8308, 0.7222, 0.724, 0.61, 0.9911, 0.3262, 0.5239, 0.3092, 0.6301, 0.2918, 0.6301, 0.2815, 0.533, 0.3092, 0.6301, 0.3262, 0.7362, 0.2815, 0.7271, 0.2918, 0.6301, 0.4452, 0.5239, 0.4281, 0.6301, 0.4107, 0.6301, 0.4004, 0.533, 0.4281, 0.6301, 0.4452, 0.7362, 0.4004, 0.7271, 0.4107, 0.6301, 0.279, 0.7533, 0.262, 0.8594, 0.2446, 0.8594, 0.2343, 0.7623, 0.262, 0.8594, 0.279, 0.9655, 0.2343, 0.9564, 0.2446, 0.8594, 0.1601, 0.7533, 0.1431, 0.8594, 0.1257, 0.8594, 0.1153, 0.7623, 0.1431, 0.8594, 0.1601, 0.9655, 0.1153, 0.9564, 0.1257, 0.8594, 0.1725, 0.6275, 0.2073, 0.731, 0.1037, 0.6275, 0.1037, 0.6275, 0.1037, 0.5587, 0.2073, 0.5239, 0.1037, 0.6275, 0.03495, 0.6275, 0.0001865, 0.5239, 0.1037, 0.6962, 0.0001865, 0.731, 0.1037, 0.6275, 0.2343, 0.9564, 0.1605, 0.8594, 0.2446, 0.8594, 0.3266, 0.6301, 0.4004, 0.533, 0.4107, 0.6301, 0.4004, 0.7271, 0.3266, 0.6301, 0.4107, 0.6301, 0.2815, 0.7271, 0.2076, 0.6301, 0.2918, 0.6301, 0.1153, 0.9564, 0.04152, 0.8594, 0.1257, 0.8594, 0.2815, 0.533, 0.2918, 0.6301, 0.2076, 0.6301, 0.1605, 0.8594, 0.2343, 0.7623, 0.2446, 0.8594])
me_cube_002.update()
me_cylinder = bpy.data.meshes.new('Cylinder')
me_cylinder.from_pydata([(0.0, 0.4097, 0.01587), (0.0, 0.4097, 0.7626), (0.2049, 0.3548, 0.01587), (0.2049, 0.3548, 0.8111), (0.3548, 0.2049, 0.01587), (0.3548, 0.2049, 0.7372), (0.4097, 0.0, 0.01587), (0.4097, 0.0, 0.8111), (0.3548, -0.2049, 0.01587), (0.3548, -0.2049, 0.7372), (0.2049, -0.3548, 0.01587), (0.2049, -0.3548, 0.8111), (0.0, -0.4097, 0.01587), (0.0, -0.4097, 0.7626), (-0.2049, -0.3548, 0.01587), (-0.2049, -0.3548, 0.8111), (-0.3548, -0.2049, 0.01587), (-0.3548, -0.2049, 0.7372), (-0.4097, 0.0, 0.01587), (-0.4097, 0.0, 0.8111), (-0.3548, 0.2049, 0.01587), (-0.3548, 0.2049, 0.7372), (-0.2049, 0.3548, 0.01587), (-0.2049, 0.3548, 0.8111), (-2.274e-10, 0.4204, 0.00515), (-2.31e-09, 0.5699, 0.3162), (0.2102, 0.3641, 0.00515), (0.2849, 0.4935, 0.2649), (0.3641, 0.2102, 0.00515), (0.4935, 0.2849, 0.3162), (0.4204, -6.497e-11, 0.00515), (0.5699, -4.576e-09, 0.2649), (0.3641, -0.2102, 0.00515), (0.4935, -0.2849, 0.3162), (0.2102, -0.3641, 0.00515), (0.2849, -0.4935, 0.2649), (-2.274e-10, -0.4204, 0.00515), (-2.31e-09, -0.5699, 0.3162), (-0.2102, -0.3641, 0.00515), (-0.2849, -0.4935, 0.2649), (-0.3641, -0.2102, 0.00515), (-0.4935, -0.2849, 0.3162), (-0.4204, -6.497e-11, 0.00515), (-0.5699, -4.576e-09, 0.2649), (-0.3641, 0.2102, 0.00515), (-0.4935, 0.2849, 0.3162), (-0.2102, 0.3641, 0.00515), (-0.2849, 0.4935, 0.2649), (-0.2826, 0.2826, 0.01216), (-0.3831, 0.3831, 0.4533), (-0.1034, 0.3861, 0.01216), (-0.1402, 0.5233, 0.3975), (0.1034, 0.3861, 0.01216), (0.1402, 0.5233, 0.3975), (0.2826, 0.2826, 0.01216), (0.3831, 0.3831, 0.4533), (0.3861, 0.1034, 0.01216), (0.5233, 0.1402, 0.3975), (0.3861, -0.1034, 0.01216), (0.5233, -0.1402, 0.4533), (0.2826, -0.2826, 0.01216), (0.3831, -0.3831, 0.3975), (0.1034, -0.3861, 0.01216), (0.1402, -0.5233, 0.4533), (-0.1034, -0.3861, 0.01216), (-0.1402, -0.5233, 0.4533), (-0.2826, -0.2826, 0.01216), (-0.3831, -0.3831, 0.3975), (-0.3861, -0.1034, 0.01216), (-0.5233, -0.1402, 0.4533), (-0.3861, 0.1034, 0.01216), (-0.5233, 0.1402, 0.3975), (-2.274e-10, -8.941e-08, 0.00515)], [], [(0, 1, 3, 2), (2, 3, 5, 4), (4, 5, 7, 6), (6, 7, 9, 8), (8, 9, 11, 10), (10, 11, 13, 12), (12, 13, 15, 14), (14, 15, 17, 16), (16, 17, 19, 18), (18, 19, 21, 20), (50, 51, 53, 52), (20, 21, 23, 22), (22, 23, 1, 0), (48, 49, 51, 50), (24, 25, 27, 26), (26, 27, 29, 28), (28, 29, 31, 30), (30, 31, 33, 32), (32, 33, 35, 34), (34, 35, 37, 36), (36, 37, 39, 38), (38, 39, 41, 40), (40, 41, 43, 42), (42, 43, 45, 44), (52, 53, 55, 54), (44, 45, 47, 46), (46, 47, 25, 24), (24, 72, 42, 44, 46), (54, 55, 57, 56), (56, 57, 59, 58), (58, 59, 61, 60), (60, 61, 63, 62), (62, 63, 65, 64), (64, 65, 67, 66), (66, 67, 69, 68), (68, 69, 71, 70), (70, 71, 49, 48), (42, 72, 36, 38, 40), (36, 72, 30, 32, 34), (30, 72, 24, 26, 28)])
me_cylinder.polygons.foreach_set('use_smooth', [True] * 40)
_uv = me_cylinder.uv_layers.new(name='UVMap')
_uv.uv.foreach_set('vector', [1.0, 0.004437, 1.0, 1.0, 0.9167, 1.0, 0.9167, 0.004437, 0.9167, 0.004437, 0.9167, 1.0, 0.8333, 1.0, 0.8333, 0.004437, 0.8333, 0.004437, 0.8333, 1.0, 0.75, 1.0, 0.75, 0.004437, 0.75, 0.004437, 0.75, 1.0, 0.6667, 1.0, 0.6667, 0.004437, 0.6667, 0.004437, 0.6667, 1.0, 0.5833, 1.0, 0.5833, 0.004437, 0.5833, 0.004437, 0.5833, 1.0, 0.5, 1.0, 0.5, 0.004437, 0.5, 0.004437, 0.5, 1.0, 0.4167, 1.0, 0.4167, 0.004437, 0.4167, 0.004437, 0.4167, 1.0, 0.3333, 1.0, 0.3333, 0.004437, 0.3333, 0.004437, 0.3333, 1.0, 0.25, 1.0, 0.25, 0.004437, 0.25, 0.004437, 0.25, 1.0, 0.1667, 1.0, 0.1667, 0.004437, 0.9167, 0.004437, 0.9167, 1.0, 0.8333, 1.0, 0.8333, 0.004437, 0.1667, 0.004437, 0.1667, 1.0, 0.08333, 1.0, 0.08333, 0.004437, 0.08333, 0.004437, 0.08333, 1.0, 7.451e-08, 1.0, 7.451e-08, 0.004437, 1.0, 0.004437, 1.0, 1.0, 0.9167, 1.0, 0.9167, 0.004437, 1.0, 0.004437, 1.0, 1.0, 0.9167, 1.0, 0.9167, 0.004437, 0.9167, 0.004437, 0.9167, 1.0, 0.8333, 1.0, 0.8333, 0.004437, 0.8333, 0.004437, 0.8333, 1.0, 0.75, 1.0, 0.75, 0.004437, 0.75, 0.004437, 0.75, 1.0, 0.6667, 1.0, 0.6667, 0.004437, 0.6667, 0.004437, 0.6667, 1.0, 0.5833, 1.0, 0.5833, 0.004437, 0.5833, 0.004437, 0.5833, 1.0, 0.5, 1.0, 0.5, 0.004437, 0.5, 0.004437, 0.5, 1.0, 0.4167, 1.0, 0.4167, 0.004437, 0.4167, 0.004437, 0.4167, 1.0, 0.3333, 1.0, 0.3333, 0.004437, 0.3333, 0.004437, 0.3333, 1.0, 0.25, 1.0, 0.25, 0.004437, 0.25, 0.004437, 0.25, 1.0, 0.1667, 1.0, 0.1667, 0.004437, 0.8333, 0.004437, 0.8333, 1.0, 0.75, 1.0, 0.75, 0.004437, 0.1667, 0.004437, 0.1667, 1.0, 0.08333, 1.0, 0.08333, 0.004437, 0.08333, 0.004437, 0.08333, 1.0, 7.451e-08, 1.0, 7.451e-08, 0.004437, 0.2534, 0.2661, 0.509, 0.01054, 0.7645, 0.2661, 0.6025, 0.3596, 0.4155, 0.3596, 0.75, 0.004437, 0.75, 1.0, 0.6667, 1.0, 0.6667, 0.004437, 0.6667, 0.004437, 0.6667, 1.0, 0.5833, 1.0, 0.5833, 0.004437, 0.5833, 0.004437, 0.5833, 1.0, 0.5, 1.0, 0.5, 0.004437, 0.5, 0.004437, 0.5, 1.0, 0.4167, 1.0, 0.4167, 0.004437, 0.4167, 0.004437, 0.4167, 1.0, 0.3333, 1.0, 0.3333, 0.004437, 0.3333, 0.004437, 0.3333, 1.0, 0.25, 1.0, 0.25, 0.004437, 0.25, 0.004437, 0.25, 1.0, 0.1667, 1.0, 0.1667, 0.004437, 0.1667, 0.004437, 0.1667, 1.0, 0.08333, 1.0, 0.08333, 0.004437, 0.08333, 0.004437, 0.08333, 1.0, 7.451e-08, 1.0, 7.451e-08, 0.004437, 0.2525, 0.2638, 0.5081, 0.008235, 0.7636, 0.2638, 0.6016, 0.3573, 0.4145, 0.3573, 0.2525, 0.2633, 0.5081, 0.007783, 0.7636, 0.2633, 0.6016, 0.3569, 0.4145, 0.3569, 0.2522, 0.2613, 0.5096, 0.007513, 0.7633, 0.2648, 0.6007, 0.3573, 0.4136, 0.3559])
me_cylinder.update()
me_cube_005 = bpy.data.meshes.new('Cube.005')
me_cube_005.from_pydata([(-0.07183, -0.07183, 0.0006173), (-0.07183, -0.07183, 0.4826), (-0.07183, 0.07183, 0.0006173), (-0.07183, 0.07183, 0.4826), (0.07183, -0.07183, 0.0006173), (0.07183, -0.07183, 0.4826), (0.07183, 0.07183, 0.0006173), (0.07183, 0.07183, 0.4826), (-0.02658, 0.1841, 0.6475), (-0.02658, 0.3109, 0.8173), (-0.02658, 0.2019, 0.6394), (-0.02658, 0.3246, 0.8035), (0.02658, 0.1841, 0.6475), (0.02658, 0.3109, 0.8173), (0.02658, 0.2019, 0.6394), (0.02658, 0.3246, 0.8035), (-0.02658, 0.2233, 0.7667), (-0.02658, 0.241, 0.7587), (0.02658, 0.241, 0.7587), (0.02658, 0.2233, 0.7667), (-0.02658, 0.2711, 0.8023), (-0.02658, 0.2818, 0.786), (0.02658, 0.2818, 0.786), (0.02658, 0.2711, 0.8023), (-0.01443, 0.3323, 0.8652), (-0.01443, 0.3444, 0.8571), (0.01443, 0.3323, 0.8652), (0.01443, 0.3444, 0.8571), (-0.02658, 0.338, 0.831), (0.02658, 0.338, 0.831), (0.02658, 0.3215, 0.8395), (-0.02658, 0.3215, 0.8395), (-0.1416, -0.1415, 0.5628), (-0.137, -0.1365, 0.6929), (-0.1416, 0.1415, 0.5628), (-0.137, 0.1365, 0.6929), (0.1413, -0.1415, 0.5628), (0.1364, -0.1368, 0.6929), (0.1413, 0.1415, 0.5628), (0.1364, 0.1368, 0.6929), (-0.1942, 0.0, 0.5628), (-0.1877, 0.0, 0.6929), (0.1933, 0.0, 0.5628), (0.1866, 0.0, 0.6929), (0.001184, 0.1937, 0.5628), (0.001202, 0.1872, 0.6929), (0.001184, -0.1937, 0.5628), (0.001202, -0.1872, 0.6929), (-0.1374, -0.1372, 0.4869), (-0.237, 0.0, 0.6929), (-0.1728, 0.1726, 0.6929), (0.00142, 0.2364, 0.6929), (0.1724, 0.1726, 0.6929), (0.2358, 0.0, 0.6929), (0.1724, -0.1726, 0.6929), (0.00142, -0.2364, 0.6929), (-0.1728, -0.1726, 0.6929), (0.001108, 0.0, 0.5754), (0.1397, 0.0, 0.5754), (-0.1405, 0.0, 0.5754), (0.0009449, 0.1401, 0.5754), (0.0009449, -0.1401, 0.5754), (-0.1025, 0.1022, 0.5754), (0.1021, 0.1024, 0.5754), (0.1021, -0.1024, 0.5754), (-0.1025, -0.1022, 0.5754), (-0.1374, 0.1372, 0.4869), (0.1371, -0.1372, 0.4869), (0.1371, 0.1372, 0.4869), (-0.1884, 0.0, 0.4869), (0.1875, 0.0, 0.4869), (0.001138, 0.188, 0.4869), (0.001138, -0.188, 0.4869), (-0.1927, -0.1924, 0.6558), (-0.1927, 0.1924, 0.6558), (0.1922, 0.1924, 0.6558), (0.1922, -0.1924, 0.6558), (0.2629, 0.0, 0.6558), (-0.2642, 0.0, 0.6558), (0.00157, -0.2635, 0.6558), (0.00157, 0.2635, 0.6558), (-0.05438, -0.0544, 0.4613), (-0.05438, 0.0544, 0.4613), (0.05442, -0.0544, 0.4613), (0.05442, 0.0544, 0.4613), (-0.06799, 0.0, 0.4613), (0.0678, 0.0, 0.4613), (0.00048, 0.0679, 0.4613), (0.00048, -0.0679, 0.4613), (-0.07183, -0.07183, 0.1298), (-0.07183, 0.07183, 0.1298), (0.07183, 0.07183, 0.1298), (0.07183, -0.07183, 0.1298), (0.07183, -0.2609, 0.0006173), (0.07183, -0.2609, 0.02481), (-0.07183, -0.2609, 0.02481), (-0.07183, -0.2609, 0.0006173), (0.2609, 0.07183, 0.0006173), (0.2609, 0.07183, 0.02481), (0.2609, -0.07183, 0.02481), (0.2609, -0.07183, 0.0006173), (-0.07183, 0.2609, 0.0006173), (-0.07183, 0.2609, 0.02481), (0.07183, 0.2609, 0.02481), (0.07183, 0.2609, 0.0006173), (-0.2609, -0.07183, 0.0006173), (-0.2609, -0.07183, 0.02481), (-0.2609, 0.07183, 0.02481), (-0.2609, 0.07183, 0.0006173), (-0.07183, 0.1663, 0.1298), (-0.07183, 0.1663, 0.0006173), (0.07183, 0.1663, 0.1298), (0.07183, 0.1663, 0.0006173), (-0.1664, -0.07183, 0.1298), (-0.1664, -0.07183, 0.0006173), (-0.1664, 0.07183, 0.1298), (-0.1664, 0.07183, 0.0006173), (0.07183, -0.1677, 0.1298), (0.07183, -0.1677, 0.0006173), (-0.07183, -0.1677, 0.1298), (-0.07183, -0.1677, 0.0006173), (0.1664, 0.07183, 0.1298), (0.1664, 0.07183, 0.0006173), (0.1664, -0.07183, 0.1298), (0.1664, -0.07183, 0.0006173), (0.1114, 0.149, 0.6475), (0.201, 0.2386, 0.8173), (0.124, 0.1616, 0.6394), (0.2107, 0.2483, 0.8035), (0.149, 0.1114, 0.6475), (0.2386, 0.201, 0.8173), (0.1616, 0.124, 0.6394), (0.2483, 0.2107, 0.8035), (0.1391, 0.1767, 0.7667), (0.1517, 0.1892, 0.7587), (0.1892, 0.1517, 0.7587), (0.1767, 0.1391, 0.7667), (0.1729, 0.2105, 0.8023), (0.1805, 0.2181, 0.786), (0.2181, 0.1805, 0.786), (0.2105, 0.1729, 0.8023), (0.2248, 0.2452, 0.8652), (0.2333, 0.2537, 0.8571), (0.2452, 0.2248, 0.8652), (0.2537, 0.2333, 0.8571), (0.2202, 0.2578, 0.831), (0.2578, 0.2202, 0.831), (0.2461, 0.2086, 0.8395), (0.2086, 0.2461, 0.8395), (0.1841, 0.02658, 0.6475), (0.3109, 0.02658, 0.8173), (0.2019, 0.02658, 0.6394), (0.3246, 0.02658, 0.8035), (0.1841, -0.02658, 0.6475), (0.3109, -0.02658, 0.8173), (0.2019, -0.02658, 0.6394), (0.3246, -0.02658, 0.8035), (0.2233, 0.02658, 0.7667), (0.241, 0.02658, 0.7587), (0.241, -0.02658, 0.7587), (0.2233, -0.02658, 0.7667), (0.2711, 0.02658, 0.8023), (0.2818, 0.02658, 0.786), (0.2818, -0.02658, 0.786), (0.2711, -0.02658, 0.8023), (0.3323, 0.01443, 0.8652), (0.3444, 0.01443, 0.8571), (0.3323, -0.01443, 0.8652), (0.3444, -0.01443, 0.8571), (0.338, 0.02658, 0.831), (0.338, -0.02658, 0.831), (0.3215, -0.02658, 0.8395), (0.3215, 0.02658, 0.8395), (0.149, -0.1114, 0.6475), (0.2386, -0.201, 0.8173), (0.1616, -0.124, 0.6394), (0.2483, -0.2107, 0.8035), (0.1114, -0.149, 0.6475), (0.201, -0.2386, 0.8173), (0.124, -0.1616, 0.6394), (0.2107, -0.2483, 0.8035), (0.1767, -0.1391, 0.7667), (0.1892, -0.1517, 0.7587), (0.1517, -0.1892, 0.7587), (0.1391, -0.1767, 0.7667), (0.2105, -0.1729, 0.8023), (0.2181, -0.1805, 0.786), (0.1805, -0.2181, 0.786), (0.1729, -0.2105, 0.8023), (0.2452, -0.2248, 0.8652), (0.2537, -0.2333, 0.8571), (0.2248, -0.2452, 0.8652), (0.2333, -0.2537, 0.8571), (0.2578, -0.2202, 0.831), (0.2202, -0.2578, 0.831), (0.2086, -0.2461, 0.8395), (0.2461, -0.2086, 0.8395), (0.02658, -0.1841, 0.6475), (0.02658, -0.3109, 0.8173), (0.02658, -0.2019, 0.6394), (0.02658, -0.3246, 0.8035), (-0.02658, -0.1841, 0.6475), (-0.02658, -0.3109, 0.8173), (-0.02658, -0.2019, 0.6394), (-0.02658, -0.3246, 0.8035), (0.02658, -0.2233, 0.7667), (0.02658, -0.241, 0.7587), (-0.02658, -0.241, 0.7587), (-0.02658, -0.2233, 0.7667), (0.02658, -0.2711, 0.8023), (0.02658, -0.2818, 0.786), (-0.02658, -0.2818, 0.786), (-0.02658, -0.2711, 0.8023), (0.01443, -0.3323, 0.8652), (0.01443, -0.3444, 0.8571), (-0.01443, -0.3323, 0.8652), (-0.01443, -0.3444, 0.8571), (0.02658, -0.338, 0.831), (-0.02658, -0.338, 0.831), (-0.02658, -0.3215, 0.8395), (0.02658, -0.3215, 0.8395), (-0.1114, -0.149, 0.6475), (-0.201, -0.2386, 0.8173), (-0.124, -0.1616, 0.6394), (-0.2107, -0.2483, 0.8035), (-0.149, -0.1114, 0.6475), (-0.2386, -0.201, 0.8173), (-0.1616, -0.124, 0.6394), (-0.2483, -0.2107, 0.8035), (-0.1391, -0.1767, 0.7667), (-0.1517, -0.1892, 0.7587), (-0.1892, -0.1517, 0.7587), (-0.1767, -0.1391, 0.7667), (-0.1729, -0.2105, 0.8023), (-0.1805, -0.2181, 0.786), (-0.2181, -0.1805, 0.786), (-0.2105, -0.1729, 0.8023), (-0.2248, -0.2452, 0.8652), (-0.2333, -0.2537, 0.8571), (-0.2452, -0.2248, 0.8652), (-0.2537, -0.2333, 0.8571), (-0.2202, -0.2578, 0.831), (-0.2578, -0.2202, 0.831), (-0.2461, -0.2086, 0.8395), (-0.2086, -0.2461, 0.8395), (-0.1841, -0.02658, 0.6475), (-0.3109, -0.02658, 0.8173), (-0.2019, -0.02658, 0.6394), (-0.3246, -0.02658, 0.8035), (-0.1841, 0.02658, 0.6475), (-0.3109, 0.02658, 0.8173), (-0.2019, 0.02658, 0.6394), (-0.3246, 0.02658, 0.8035), (-0.2233, -0.02658, 0.7667), (-0.241, -0.02658, 0.7587), (-0.241, 0.02658, 0.7587), (-0.2233, 0.02658, 0.7667), (-0.2711, -0.02658, 0.8023), (-0.2818, -0.02658, 0.786), (-0.2818, 0.02658, 0.786), (-0.2711, 0.02658, 0.8023), (-0.3323, -0.01443, 0.8652), (-0.3444, -0.01443, 0.8571), (-0.3323, 0.01443, 0.8652), (-0.3444, 0.01443, 0.8571), (-0.338, -0.02658, 0.831), (-0.338, 0.02658, 0.831), (-0.3215, 0.02658, 0.8395), (-0.3215, -0.02658, 0.8395), (-0.149, 0.1114, 0.6475), (-0.2386, 0.201, 0.8173), (-0.1616, 0.124, 0.6394), (-0.2483, 0.2107, 0.8035), (-0.1114, 0.149, 0.6475), (-0.201, 0.2386, 0.8173), (-0.124, 0.1616, 0.6394), (-0.2107, 0.2483, 0.8035), (-0.1767, 0.1391, 0.7667), (-0.1892, 0.1517, 0.7587), (-0.1517, 0.1892, 0.7587), (-0.1391, 0.1767, 0.7667), (-0.2105, 0.1729, 0.8023), (-0.2181, 0.1805, 0.786), (-0.1805, 0.2181, 0.786), (-0.1729, 0.2105, 0.8023), (-0.2452, 0.2248, 0.8652), (-0.2537, 0.2333, 0.8571), (-0.2248, 0.2452, 0.8652), (-0.2333, 0.2537, 0.8571), (-0.2578, 0.2202, 0.831), (-0.2202, 0.2578, 0.831), (-0.2086, 0.2461, 0.8395), (-0.2461, 0.2086, 0.8395), (-0.1862, -0.1857, 0.7505), (-0.1862, 0.1857, 0.7505), (0.1854, -0.186, 0.7505), (0.1854, 0.186, 0.7505), (-0.2552, 6.022e-11, 0.7505), (0.2538, 6.022e-11, 0.7505), (0.001622, 0.2545, 0.7505), (0.001622, -0.2545, 0.7505), (-0.266, 5.713e-11, 0.7505), (-0.194, 0.1938, 0.7505), (0.001586, 0.2654, 0.7505), (0.1935, 0.1938, 0.7505), (0.2647, 5.713e-11, 0.7505), (0.1935, -0.1938, 0.7505), (0.001586, -0.2654, 0.7505), (-0.194, -0.1938, 0.7505), (-0.3075, 6.466e-10, 0.7879), (-0.2242, 0.224, 0.7879), (0.001823, 0.3067, 0.7879), (0.2237, 0.224, 0.7879), (0.3059, 6.466e-10, 0.7879), (0.2237, -0.224, 0.7879), (0.001823, -0.3067, 0.7879), (-0.2242, -0.224, 0.7879), (-0.295, 6.501e-10, 0.7879), (-0.2153, 0.2146, 0.7879), (0.001865, 0.2942, 0.7879), (0.2143, 0.215, 0.7879), (0.2933, 6.501e-10, 0.7879), (0.2143, -0.215, 0.7879), (0.001865, -0.2942, 0.7879), (-0.2153, -0.2146, 0.7879)], [], [(89, 1, 3, 90), (90, 3, 7, 91), (91, 7, 5, 92), (92, 5, 1, 89), (2, 6, 4, 0), (20, 9, 11, 21), (21, 11, 15, 22), (22, 15, 13, 23), (23, 13, 9, 20), (10, 14, 12, 8), (29, 28, 25, 27), (12, 19, 16, 8), (14, 18, 19, 12), (10, 17, 18, 14), (8, 16, 17, 10), (19, 23, 20, 16), (18, 22, 23, 19), (17, 21, 22, 18), (16, 20, 21, 17), (27, 25, 24, 26), (30, 29, 27, 26), (28, 31, 24, 25), (31, 30, 26, 24), (9, 13, 30, 31), (11, 9, 31, 28), (13, 15, 29, 30), (15, 11, 28, 29), (78, 49, 50, 74), (80, 51, 52, 75), (77, 53, 54, 76), (79, 55, 56, 73), (47, 37, 64, 61), (35, 41, 59, 62), (75, 52, 53, 77), (73, 56, 49, 78), (37, 43, 58, 64), (41, 33, 65, 59), (76, 54, 55, 79), (74, 50, 51, 80), (41, 35, 50, 49), (45, 39, 52, 51), (43, 37, 54, 53), (47, 33, 56, 55), (33, 41, 49, 56), (39, 43, 53, 52), (35, 45, 51, 50), (37, 47, 55, 54), (57, 59, 65, 61), (60, 62, 59, 57), (63, 60, 57, 58), (58, 57, 61, 64), (43, 39, 63, 58), (33, 47, 61, 65), (39, 45, 60, 63), (45, 35, 62, 60), (46, 32, 48, 72), (36, 46, 72, 67), (44, 38, 68, 71), (34, 44, 71, 66), (32, 40, 69, 48), (38, 42, 70, 68), (42, 36, 67, 70), (40, 34, 66, 69), (34, 74, 80, 44), (36, 76, 79, 46), (32, 73, 78, 40), (38, 75, 77, 42), (46, 79, 73, 32), (42, 77, 76, 36), (44, 80, 75, 38), (40, 78, 74, 34), (70, 67, 83, 86), (67, 72, 88, 83), (66, 71, 87, 82), (71, 68, 84, 87), (69, 66, 82, 85), (68, 70, 86, 84), (48, 69, 85, 81), (72, 48, 81, 88), (90, 109, 110, 2), (91, 111, 109, 90), (6, 112, 111, 91), (2, 110, 112, 6), (93, 94, 95, 96), (117, 94, 93, 118), (119, 95, 94, 117), (120, 96, 95, 119), (118, 93, 96, 120), (97, 98, 99, 100), (121, 98, 97, 122), (123, 99, 98, 121), (124, 100, 99, 123), (122, 97, 100, 124), (101, 102, 103, 104), (109, 102, 101, 110), (111, 103, 102, 109), (112, 104, 103, 111), (110, 101, 104, 112), (105, 106, 107, 108), (113, 106, 105, 114), (115, 107, 106, 113), (116, 108, 107, 115), (114, 105, 108, 116), (0, 114, 116, 2), (2, 116, 115, 90), (90, 115, 113, 89), (89, 113, 114, 0), (4, 118, 120, 0), (0, 120, 119, 89), (89, 119, 117, 92), (92, 117, 118, 4), (6, 122, 124, 4), (4, 124, 123, 92), (92, 123, 121, 91), (91, 121, 122, 6), (137, 126, 128, 138), (138, 128, 132, 139), (139, 132, 130, 140), (140, 130, 126, 137), (127, 131, 129, 125), (146, 145, 142, 144), (129, 136, 133, 125), (131, 135, 136, 129), (127, 134, 135, 131), (125, 133, 134, 127), (136, 140, 137, 133), (135, 139, 140, 136), (134, 138, 139, 135), (133, 137, 138, 134), (144, 142, 141, 143), (147, 146, 144, 143), (145, 148, 141, 142), (148, 147, 143, 141), (126, 130, 147, 148), (128, 126, 148, 145), (130, 132, 146, 147), (132, 128, 145, 146), (161, 150, 152, 162), (162, 152, 156, 163), (163, 156, 154, 164), (164, 154, 150, 161), (151, 155, 153, 149), (170, 169, 166, 168), (153, 160, 157, 149), (155, 159, 160, 153), (151, 158, 159, 155), (149, 157, 158, 151), (160, 164, 161, 157), (159, 163, 164, 160), (158, 162, 163, 159), (157, 161, 162, 158), (168, 166, 165, 167), (171, 170, 168, 167), (169, 172, 165, 166), (172, 171, 167, 165), (150, 154, 171, 172), (152, 150, 172, 169), (154, 156, 170, 171), (156, 152, 169, 170), (185, 174, 176, 186), (186, 176, 180, 187), (187, 180, 178, 188), (188, 178, 174, 185), (175, 179, 177, 173), (194, 193, 190, 192), (177, 184, 181, 173), (179, 183, 184, 177), (175, 182, 183, 179), (173, 181, 182, 175), (184, 188, 185, 181), (183, 187, 188, 184), (182, 186, 187, 183), (181, 185, 186, 182), (192, 190, 189, 191), (195, 194, 192, 191), (193, 196, 189, 190), (196, 195, 191, 189), (174, 178, 195, 196), (176, 174, 196, 193), (178, 180, 194, 195), (180, 176, 193, 194), (209, 198, 200, 210), (210, 200, 204, 211), (211, 204, 202, 212), (212, 202, 198, 209), (199, 203, 201, 197), (218, 217, 214, 216), (201, 208, 205, 197), (203, 207, 208, 201), (199, 206, 207, 203), (197, 205, 206, 199), (208, 212, 209, 205), (207, 211, 212, 208), (206, 210, 211, 207), (205, 209, 210, 206), (216, 214, 213, 215), (219, 218, 216, 215), (217, 220, 213, 214), (220, 219, 215, 213), (198, 202, 219, 220), (200, 198, 220, 217), (202, 204, 218, 219), (204, 200, 217, 218), (233, 222, 224, 234), (234, 224, 228, 235), (235, 228, 226, 236), (236, 226, 222, 233), (223, 227, 225, 221), (242, 241, 238, 240), (225, 232, 229, 221), (227, 231, 232, 225), (223, 230, 231, 227), (221, 229, 230, 223), (232, 236, 233, 229), (231, 235, 236, 232), (230, 234, 235, 231), (229, 233, 234, 230), (240, 238, 237, 239), (243, 242, 240, 239), (241, 244, 237, 238), (244, 243, 239, 237), (222, 226, 243, 244), (224, 222, 244, 241), (226, 228, 242, 243), (228, 224, 241, 242), (257, 246, 248, 258), (258, 248, 252, 259), (259, 252, 250, 260), (260, 250, 246, 257), (247, 251, 249, 245), (266, 265, 262, 264), (249, 256, 253, 245), (251, 255, 256, 249), (247, 254, 255, 251), (245, 253, 254, 247), (256, 260, 257, 253), (255, 259, 260, 256), (254, 258, 259, 255), (253, 257, 258, 254), (264, 262, 261, 263), (267, 266, 264, 263), (265, 268, 261, 262), (268, 267, 263, 261), (246, 250, 267, 268), (248, 246, 268, 265), (250, 252, 266, 267), (252, 248, 265, 266), (281, 270, 272, 282), (282, 272, 276, 283), (283, 276, 274, 284), (284, 274, 270, 281), (271, 275, 273, 269), (290, 289, 286, 288), (273, 280, 277, 269), (275, 279, 280, 273), (271, 278, 279, 275), (269, 277, 278, 271), (280, 284, 281, 277), (279, 283, 284, 280), (278, 282, 283, 279), (277, 281, 282, 278), (288, 286, 285, 287), (291, 290, 288, 287), (289, 292, 285, 286), (292, 291, 287, 285), (270, 274, 291, 292), (272, 270, 292, 289), (274, 276, 290, 291), (276, 272, 289, 290), (297, 301, 302, 294), (299, 303, 304, 296), (298, 305, 306, 295), (300, 307, 308, 293), (293, 308, 301, 297), (296, 304, 305, 298), (294, 302, 303, 299), (295, 306, 307, 300), (317, 318, 310, 309), (319, 320, 312, 311), (321, 322, 314, 313), (323, 324, 316, 315), (324, 317, 309, 316), (320, 321, 313, 312), (318, 319, 311, 310), (322, 323, 315, 314), (303, 302, 310, 311), (294, 299, 319, 318), (307, 306, 314, 315), (302, 301, 309, 310), (295, 300, 323, 322), (297, 294, 318, 317), (304, 303, 311, 312), (299, 296, 320, 319), (306, 305, 313, 314), (298, 295, 322, 321), (308, 307, 315, 316), (300, 293, 324, 323), (301, 308, 316, 309), (293, 297, 317, 324), (305, 304, 312, 313), (296, 298, 321, 320)])
_uv = me_cube_005.uv_layers.new(name='UVMap')
_uv.uv.foreach_set('vector', [0.442, 0.0, 0.625, 0.0, 0.625, 0.25, 0.442, 0.25, 0.442, 0.25, 0.625, 0.25, 0.625, 0.5, 0.442, 0.5, 0.442, 0.5, 0.625, 0.5, 0.625, 0.75, 0.442, 0.75, 0.442, 0.75, 0.625, 0.75, 0.625, 1.0, 0.442, 1.0, 0.125, 0.5, 0.375, 0.5, 0.375, 0.75, 0.125, 0.75, 0.5625, 0.0, 0.625, 0.0, 0.625, 0.25, 0.5625, 0.25, 0.5625, 0.25, 0.625, 0.25, 0.625, 0.5, 0.5625, 0.5, 0.5625, 0.5, 0.625, 0.5, 0.625, 0.75, 0.5625, 0.75, 0.5625, 0.75, 0.625, 0.75, 0.625, 1.0, 0.5625, 1.0, 0.125, 0.5, 0.375, 0.5, 0.375, 0.75, 0.125, 0.75, 0.625, 0.5, 0.625, 0.25, 0.625, 0.25, 0.625, 0.5, 0.375, 0.75, 0.5, 0.75, 0.5, 1.0, 0.375, 1.0, 0.375, 0.5, 0.5, 0.5, 0.5, 0.75, 0.375, 0.75, 0.375, 0.25, 0.5, 0.25, 0.5, 0.5, 0.375, 0.5, 0.375, 0.0, 0.5, 0.0, 0.5, 0.25, 0.375, 0.25, 0.5, 0.75, 0.5625, 0.75, 0.5625, 1.0, 0.5, 1.0, 0.5, 0.5, 0.5625, 0.5, 0.5625, 0.75, 0.5, 0.75, 0.5, 0.25, 0.5625, 0.25, 0.5625, 0.5, 0.5, 0.5, 0.5, 0.0, 0.5625, 0.0, 0.5625, 0.25, 0.5, 0.25, 0.625, 0.5, 0.875, 0.5, 0.875, 0.75, 0.625, 0.75, 0.625, 0.75, 0.625, 0.5, 0.625, 0.5, 0.625, 0.75, 0.625, 0.25, 0.625, -5.847e-07, 0.625, 0.0, 0.625, 0.25, 0.625, 1.0, 0.625, 0.75, 0.625, 0.75, 0.625, 1.0, 0.625, 1.0, 0.625, 0.75, 0.625, 0.75, 0.625, 1.0, 0.625, 0.25, 0.625, 0.0, 0.625, -5.847e-07, 0.625, 0.25, 0.625, 0.75, 0.625, 0.5, 0.625, 0.5, 0.625, 0.75, 0.625, 0.5, 0.625, 0.25, 0.625, 0.25, 0.625, 0.5, 0.5536, 0.125, 0.625, 0.125, 0.625, 0.25, 0.5536, 0.25, 0.5536, 0.3761, 0.625, 0.3761, 0.625, 0.5, 0.5536, 0.5, 0.5536, 0.625, 0.625, 0.625, 0.625, 0.75, 0.5536, 0.75, 0.5536, 0.8739, 0.625, 0.8739, 0.625, 1.0, 0.5536, 1.0, 0.7491, 0.7239, 0.6611, 0.7139, 0.6611, 0.7139, 0.7491, 0.7239, 0.8389, 0.5361, 0.8489, 0.625, 0.8489, 0.625, 0.8389, 0.5361, 0.5536, 0.5, 0.625, 0.5, 0.625, 0.625, 0.5536, 0.625, 0.5536, 0.0, 0.625, 0.0, 0.625, 0.125, 0.5536, 0.125, 0.6611, 0.7139, 0.651, 0.625, 0.651, 0.625, 0.6611, 0.7139, 0.8489, 0.625, 0.8389, 0.7139, 0.8389, 0.7139, 0.8489, 0.625, 0.5536, 0.75, 0.625, 0.75, 0.625, 0.8739, 0.5536, 0.8739, 0.5536, 0.25, 0.625, 0.25, 0.625, 0.3761, 0.5536, 0.3761, 0.8489, 0.625, 0.8389, 0.5361, 0.875, 0.5, 0.875, 0.625, 0.7491, 0.526, 0.6611, 0.5361, 0.625, 0.5, 0.7489, 0.5, 0.651, 0.625, 0.6611, 0.7139, 0.625, 0.75, 0.625, 0.625, 0.7491, 0.7239, 0.8389, 0.7139, 0.875, 0.75, 0.7489, 0.75, 0.8389, 0.7139, 0.8489, 0.625, 0.875, 0.625, 0.875, 0.75, 0.6611, 0.5361, 0.651, 0.625, 0.625, 0.625, 0.625, 0.5, 0.8389, 0.5361, 0.7491, 0.526, 0.7489, 0.5, 0.875, 0.5, 0.6611, 0.7139, 0.7491, 0.7239, 0.7489, 0.75, 0.625, 0.75, 0.7489, 0.625, 0.8489, 0.625, 0.8389, 0.7139, 0.7491, 0.7239, 0.7491, 0.526, 0.8389, 0.5361, 0.8489, 0.625, 0.7489, 0.625, 0.6611, 0.5361, 0.7491, 0.526, 0.7489, 0.625, 0.651, 0.625, 0.651, 0.625, 0.7489, 0.625, 0.7491, 0.7239, 0.6611, 0.7139, 0.651, 0.625, 0.6611, 0.5361, 0.6611, 0.5361, 0.651, 0.625, 0.8389, 0.7139, 0.7491, 0.7239, 0.7491, 0.7239, 0.8389, 0.7139, 0.6611, 0.5361, 0.7491, 0.526, 0.7491, 0.526, 0.6611, 0.5361, 0.7491, 0.526, 0.8389, 0.5361, 0.8389, 0.5361, 0.7491, 0.526, 0.375, 0.8739, 0.375, 1.0, 0.375, 1.0, 0.375, 0.8739, 0.375, 0.75, 0.375, 0.8739, 0.375, 0.8739, 0.375, 0.75, 0.375, 0.3761, 0.375, 0.5, 0.375, 0.5, 0.375, 0.3761, 0.375, 0.25, 0.375, 0.3761, 0.375, 0.3761, 0.375, 0.25, 0.375, 0.0, 0.375, 0.125, 0.375, 0.125, 0.375, 0.0, 0.375, 0.5, 0.375, 0.625, 0.375, 0.625, 0.375, 0.5, 0.375, 0.625, 0.375, 0.75, 0.375, 0.75, 0.375, 0.625, 0.375, 0.125, 0.375, 0.25, 0.375, 0.25, 0.375, 0.125, 0.375, 0.25, 0.5536, 0.25, 0.5536, 0.3761, 0.375, 0.3761, 0.375, 0.75, 0.5536, 0.75, 0.5536, 0.8739, 0.375, 0.8739, 0.375, 0.0, 0.5536, 0.0, 0.5536, 0.125, 0.375, 0.125, 0.375, 0.5, 0.5536, 0.5, 0.5536, 0.625, 0.375, 0.625, 0.375, 0.8739, 0.5536, 0.8739, 0.5536, 1.0, 0.375, 1.0, 0.375, 0.625, 0.5536, 0.625, 0.5536, 0.75, 0.375, 0.75, 0.375, 0.3761, 0.5536, 0.3761, 0.5536, 0.5, 0.375, 0.5, 0.375, 0.125, 0.5536, 0.125, 0.5536, 0.25, 0.375, 0.25, 0.375, 0.625, 0.375, 0.75, 0.375, 0.75, 0.375, 0.625, 0.375, 0.75, 0.375, 0.8739, 0.375, 0.8739, 0.375, 0.75, 0.375, 0.25, 0.375, 0.3761, 0.375, 0.3761, 0.375, 0.25, 0.375, 0.3761, 0.375, 0.5, 0.375, 0.5, 0.375, 0.3761, 0.375, 0.125, 0.375, 0.25, 0.375, 0.25, 0.375, 0.125, 0.375, 0.5, 0.375, 0.625, 0.375, 0.625, 0.375, 0.5, 0.375, 0.0, 0.375, 0.125, 0.375, 0.125, 0.375, 0.0, 0.375, 0.8739, 0.375, 1.0, 0.375, 1.0, 0.375, 0.8739, 0.442, 0.25, 0.442, 0.25, 0.375, 0.25, 0.375, 0.25, 0.442, 0.5, 0.442, 0.5, 0.442, 0.25, 0.442, 0.25, 0.375, 0.5, 0.375, 0.5, 0.442, 0.5, 0.442, 0.5, 0.375, 0.25, 0.375, 0.25, 0.375, 0.5, 0.375, 0.5, 0.375, 0.75, 0.442, 0.75, 0.442, 1.0, 0.375, 1.0, 0.442, 0.75, 0.442, 0.75, 0.375, 0.75, 0.375, 0.75, 0.442, 1.0, 0.442, 1.0, 0.442, 0.75, 0.442, 0.75, 0.375, 1.0, 0.375, 1.0, 0.442, 1.0, 0.442, 1.0, 0.375, 0.75, 0.375, 0.75, 0.375, 1.0, 0.375, 1.0, 0.375, 0.5, 0.442, 0.5, 0.442, 0.75, 0.375, 0.75, 0.442, 0.5, 0.442, 0.5, 0.375, 0.5, 0.375, 0.5, 0.442, 0.75, 0.442, 0.75, 0.442, 0.5, 0.442, 0.5, 0.375, 0.75, 0.375, 0.75, 0.442, 0.75, 0.442, 0.75, 0.375, 0.5, 0.375, 0.5, 0.375, 0.75, 0.375, 0.75, 0.375, 0.25, 0.442, 0.25, 0.442, 0.5, 0.375, 0.5, 0.442, 0.25, 0.442, 0.25, 0.375, 0.25, 0.375, 0.25, 0.442, 0.5, 0.442, 0.5, 0.442, 0.25, 0.442, 0.25, 0.375, 0.5, 0.375, 0.5, 0.442, 0.5, 0.442, 0.5, 0.375, 0.25, 0.375, 0.25, 0.375, 0.5, 0.375, 0.5, 0.375, 0.0, 0.442, 0.0, 0.442, 0.25, 0.375, 0.25, 0.442, 0.0, 0.442, 0.0, 0.375, 0.0, 0.375, 0.0, 0.442, 0.25, 0.442, 0.25, 0.442, 0.0, 0.442, 0.0, 0.375, 0.25, 0.375, 0.25, 0.442, 0.25, 0.442, 0.25, 0.375, 0.0, 0.375, 0.0, 0.375, 0.25, 0.375, 0.25, 0.375, 0.0, 0.375, 0.0, 0.375, 0.25, 0.375, 0.25, 0.375, 0.25, 0.375, 0.25, 0.442, 0.25, 0.442, 0.25, 0.442, 0.25, 0.442, 0.25, 0.442, 0.0, 0.442, 0.0, 0.442, 0.0, 0.442, 0.0, 0.375, 0.0, 0.375, 0.0, 0.375, 0.75, 0.375, 0.75, 0.375, 1.0, 0.375, 1.0, 0.375, 1.0, 0.375, 1.0, 0.442, 1.0, 0.442, 1.0, 0.442, 1.0, 0.442, 1.0, 0.442, 0.75, 0.442, 0.75, 0.442, 0.75, 0.442, 0.75, 0.375, 0.75, 0.375, 0.75, 0.375, 0.5, 0.375, 0.5, 0.375, 0.75, 0.375, 0.75, 0.375, 0.75, 0.375, 0.75, 0.442, 0.75, 0.442, 0.75, 0.442, 0.75, 0.442, 0.75, 0.442, 0.5, 0.442, 0.5, 0.442, 0.5, 0.442, 0.5, 0.375, 0.5, 0.375, 0.5, 0.5625, 0.0, 0.625, 0.0, 0.625, 0.25, 0.5625, 0.25, 0.5625, 0.25, 0.625, 0.25, 0.625, 0.5, 0.5625, 0.5, 0.5625, 0.5, 0.625, 0.5, 0.625, 0.75, 0.5625, 0.75, 0.5625, 0.75, 0.625, 0.75, 0.625, 1.0, 0.5625, 1.0, 0.125, 0.5, 0.375, 0.5, 0.375, 0.75, 0.125, 0.75, 0.625, 0.5, 0.625, 0.25, 0.625, 0.25, 0.625, 0.5, 0.375, 0.75, 0.5, 0.75, 0.5, 1.0, 0.375, 1.0, 0.375, 0.5, 0.5, 0.5, 0.5, 0.75, 0.375, 0.75, 0.375, 0.25, 0.5, 0.25, 0.5, 0.5, 0.375, 0.5, 0.375, 0.0, 0.5, 0.0, 0.5, 0.25, 0.375, 0.25, 0.5, 0.75, 0.5625, 0.75, 0.5625, 1.0, 0.5, 1.0, 0.5, 0.5, 0.5625, 0.5, 0.5625, 0.75, 0.5, 0.75, 0.5, 0.25, 0.5625, 0.25, 0.5625, 0.5, 0.5, 0.5, 0.5, 0.0, 0.5625, 0.0, 0.5625, 0.25, 0.5, 0.25, 0.625, 0.5, 0.875, 0.5, 0.875, 0.75, 0.625, 0.75, 0.625, 0.75, 0.625, 0.5, 0.625, 0.5, 0.625, 0.75, 0.625, 0.25, 0.625, -5.847e-07, 0.625, 0.0, 0.625, 0.25, 0.625, 1.0, 0.625, 0.75, 0.625, 0.75, 0.625, 1.0, 0.625, 1.0, 0.625, 0.75, 0.625, 0.75, 0.625, 1.0, 0.625, 0.25, 0.625, 0.0, 0.625, -5.847e-07, 0.625, 0.25, 0.625, 0.75, 0.625, 0.5, 0.625, 0.5, 0.625, 0.75, 0.625, 0.5, 0.625, 0.25, 0.625, 0.25, 0.625, 0.5, 0.5625, 0.0, 0.625, 0.0, 0.625, 0.25, 0.5625, 0.25, 0.5625, 0.25, 0.625, 0.25, 0.625, 0.5, 0.5625, 0.5, 0.5625, 0.5, 0.625, 0.5, 0.625, 0.75, 0.5625, 0.75, 0.5625, 0.75, 0.625, 0.75, 0.625, 1.0, 0.5625, 1.0, 0.125, 0.5, 0.375, 0.5, 0.375, 0.75, 0.125, 0.75, 0.625, 0.5, 0.625, 0.25, 0.625, 0.25, 0.625, 0.5, 0.375, 0.75, 0.5, 0.75, 0.5, 1.0, 0.375, 1.0, 0.375, 0.5, 0.5, 0.5, 0.5, 0.75, 0.375, 0.75, 0.375, 0.25, 0.5, 0.25, 0.5, 0.5, 0.375, 0.5, 0.375, 0.0, 0.5, 0.0, 0.5, 0.25, 0.375, 0.25, 0.5, 0.75, 0.5625, 0.75, 0.5625, 1.0, 0.5, 1.0, 0.5, 0.5, 0.5625, 0.5, 0.5625, 0.75, 0.5, 0.75, 0.5, 0.25, 0.5625, 0.25, 0.5625, 0.5, 0.5, 0.5, 0.5, 0.0, 0.5625, 0.0, 0.5625, 0.25, 0.5, 0.25, 0.625, 0.5, 0.875, 0.5, 0.875, 0.75, 0.625, 0.75, 0.625, 0.75, 0.625, 0.5, 0.625, 0.5, 0.625, 0.75, 0.625, 0.25, 0.625, -5.847e-07, 0.625, 0.0, 0.625, 0.25, 0.625, 1.0, 0.625, 0.75, 0.625, 0.75, 0.625, 1.0, 0.625, 1.0, 0.625, 0.75, 0.625, 0.75, 0.625, 1.0, 0.625, 0.25, 0.625, 0.0, 0.625, -5.847e-07, 0.625, 0.25, 0.625, 0.75, 0.625, 0.5, 0.625, 0.5, 0.625, 0.75, 0.625, 0.5, 0.625, 0.25, 0.625, 0.25, 0.625, 0.5, 0.5625, 0.0, 0.625, 0.0, 0.625, 0.25, 0.5625, 0.25, 0.5625, 0.25, 0.625, 0.25, 0.625, 0.5, 0.5625, 0.5, 0.5625, 0.5, 0.625, 0.5, 0.625, 0.75, 0.5625, 0.75, 0.5625, 0.75, 0.625, 0.75, 0.625, 1.0, 0.5625, 1.0, 0.125, 0.5, 0.375, 0.5, 0.375, 0.75, 0.125, 0.75, 0.625, 0.5, 0.625, 0.25, 0.625, 0.25, 0.625, 0.5, 0.375, 0.75, 0.5, 0.75, 0.5, 1.0, 0.375, 1.0, 0.375, 0.5, 0.5, 0.5, 0.5, 0.75, 0.375, 0.75, 0.375, 0.25, 0.5, 0.25, 0.5, 0.5, 0.375, 0.5, 0.375, 0.0, 0.5, 0.0, 0.5, 0.25, 0.375, 0.25, 0.5, 0.75, 0.5625, 0.75, 0.5625, 1.0, 0.5, 1.0, 0.5, 0.5, 0.5625, 0.5, 0.5625, 0.75, 0.5, 0.75, 0.5, 0.25, 0.5625, 0.25, 0.5625, 0.5, 0.5, 0.5, 0.5, 0.0, 0.5625, 0.0, 0.5625, 0.25, 0.5, 0.25, 0.625, 0.5, 0.875, 0.5, 0.875, 0.75, 0.625, 0.75, 0.625, 0.75, 0.625, 0.5, 0.625, 0.5, 0.625, 0.75, 0.625, 0.25, 0.625, -5.847e-07, 0.625, 0.0, 0.625, 0.25, 0.625, 1.0, 0.625, 0.75, 0.625, 0.75, 0.625, 1.0, 0.625, 1.0, 0.625, 0.75, 0.625, 0.75, 0.625, 1.0, 0.625, 0.25, 0.625, 0.0, 0.625, -5.847e-07, 0.625, 0.25, 0.625, 0.75, 0.625, 0.5, 0.625, 0.5, 0.625, 0.75, 0.625, 0.5, 0.625, 0.25, 0.625, 0.25, 0.625, 0.5, 0.5625, 0.0, 0.625, 0.0, 0.625, 0.25, 0.5625, 0.25, 0.5625, 0.25, 0.625, 0.25, 0.625, 0.5, 0.5625, 0.5, 0.5625, 0.5, 0.625, 0.5, 0.625, 0.75, 0.5625, 0.75, 0.5625, 0.75, 0.625, 0.75, 0.625, 1.0, 0.5625, 1.0, 0.125, 0.5, 0.375, 0.5, 0.375, 0.75, 0.125, 0.75, 0.625, 0.5, 0.625, 0.25, 0.625, 0.25, 0.625, 0.5, 0.375, 0.75, 0.5, 0.75, 0.5, 1.0, 0.375, 1.0, 0.375, 0.5, 0.5, 0.5, 0.5, 0.75, 0.375, 0.75, 0.375, 0.25, 0.5, 0.25, 0.5, 0.5, 0.375, 0.5, 0.375, 0.0, 0.5, 0.0, 0.5, 0.25, 0.375, 0.25, 0.5, 0.75, 0.5625, 0.75, 0.5625, 1.0, 0.5, 1.0, 0.5, 0.5, 0.5625, 0.5, 0.5625, 0.75, 0.5, 0.75, 0.5, 0.25, 0.5625, 0.25, 0.5625, 0.5, 0.5, 0.5, 0.5, 0.0, 0.5625, 0.0, 0.5625, 0.25, 0.5, 0.25, 0.625, 0.5, 0.875, 0.5, 0.875, 0.75, 0.625, 0.75, 0.625, 0.75, 0.625, 0.5, 0.625, 0.5, 0.625, 0.75, 0.625, 0.25, 0.625, -5.847e-07, 0.625, 0.0, 0.625, 0.25, 0.625, 1.0, 0.625, 0.75, 0.625, 0.75, 0.625, 1.0, 0.625, 1.0, 0.625, 0.75, 0.625, 0.75, 0.625, 1.0, 0.625, 0.25, 0.625, 0.0, 0.625, -5.847e-07, 0.625, 0.25, 0.625, 0.75, 0.625, 0.5, 0.625, 0.5, 0.625, 0.75, 0.625, 0.5, 0.625, 0.25, 0.625, 0.25, 0.625, 0.5, 0.5625, 0.0, 0.625, 0.0, 0.625, 0.25, 0.5625, 0.25, 0.5625, 0.25, 0.625, 0.25, 0.625, 0.5, 0.5625, 0.5, 0.5625, 0.5, 0.625, 0.5, 0.625, 0.75, 0.5625, 0.75, 0.5625, 0.75, 0.625, 0.75, 0.625, 1.0, 0.5625, 1.0, 0.125, 0.5, 0.375, 0.5, 0.375, 0.75, 0.125, 0.75, 0.625, 0.5, 0.625, 0.25, 0.625, 0.25, 0.625, 0.5, 0.375, 0.75, 0.5, 0.75, 0.5, 1.0, 0.375, 1.0, 0.375, 0.5, 0.5, 0.5, 0.5, 0.75, 0.375, 0.75, 0.375, 0.25, 0.5, 0.25, 0.5, 0.5, 0.375, 0.5, 0.375, 0.0, 0.5, 0.0, 0.5, 0.25, 0.375, 0.25, 0.5, 0.75, 0.5625, 0.75, 0.5625, 1.0, 0.5, 1.0, 0.5, 0.5, 0.5625, 0.5, 0.5625, 0.75, 0.5, 0.75, 0.5, 0.25, 0.5625, 0.25, 0.5625, 0.5, 0.5, 0.5, 0.5, 0.0, 0.5625, 0.0, 0.5625, 0.25, 0.5, 0.25, 0.625, 0.5, 0.875, 0.5, 0.875, 0.75, 0.625, 0.75, 0.625, 0.75, 0.625, 0.5, 0.625, 0.5, 0.625, 0.75, 0.625, 0.25, 0.625, -5.847e-07, 0.625, 0.0, 0.625, 0.25, 0.625, 1.0, 0.625, 0.75, 0.625, 0.75, 0.625, 1.0, 0.625, 1.0, 0.625, 0.75, 0.625, 0.75, 0.625, 1.0, 0.625, 0.25, 0.625, 0.0, 0.625, -5.847e-07, 0.625, 0.25, 0.625, 0.75, 0.625, 0.5, 0.625, 0.5, 0.625, 0.75, 0.625, 0.5, 0.625, 0.25, 0.625, 0.25, 0.625, 0.5, 0.5625, 0.0, 0.625, 0.0, 0.625, 0.25, 0.5625, 0.25, 0.5625, 0.25, 0.625, 0.25, 0.625, 0.5, 0.5625, 0.5, 0.5625, 0.5, 0.625, 0.5, 0.625, 0.75, 0.5625, 0.75, 0.5625, 0.75, 0.625, 0.75, 0.625, 1.0, 0.5625, 1.0, 0.125, 0.5, 0.375, 0.5, 0.375, 0.75, 0.125, 0.75, 0.625, 0.5, 0.625, 0.25, 0.625, 0.25, 0.625, 0.5, 0.375, 0.75, 0.5, 0.75, 0.5, 1.0, 0.375, 1.0, 0.375, 0.5, 0.5, 0.5, 0.5, 0.75, 0.375, 0.75, 0.375, 0.25, 0.5, 0.25, 0.5, 0.5, 0.375, 0.5, 0.375, 0.0, 0.5, 0.0, 0.5, 0.25, 0.375, 0.25, 0.5, 0.75, 0.5625, 0.75, 0.5625, 1.0, 0.5, 1.0, 0.5, 0.5, 0.5625, 0.5, 0.5625, 0.75, 0.5, 0.75, 0.5, 0.25, 0.5625, 0.25, 0.5625, 0.5, 0.5, 0.5, 0.5, 0.0, 0.5625, 0.0, 0.5625, 0.25, 0.5, 0.25, 0.625, 0.5, 0.875, 0.5, 0.875, 0.75, 0.625, 0.75, 0.625, 0.75, 0.625, 0.5, 0.625, 0.5, 0.625, 0.75, 0.625, 0.25, 0.625, -5.847e-07, 0.625, 0.0, 0.625, 0.25, 0.625, 1.0, 0.625, 0.75, 0.625, 0.75, 0.625, 1.0, 0.625, 1.0, 0.625, 0.75, 0.625, 0.75, 0.625, 1.0, 0.625, 0.25, 0.625, 0.0, 0.625, -5.847e-07, 0.625, 0.25, 0.625, 0.75, 0.625, 0.5, 0.625, 0.5, 0.625, 0.75, 0.625, 0.5, 0.625, 0.25, 0.625, 0.25, 0.625, 0.5, 0.5625, 0.0, 0.625, 0.0, 0.625, 0.25, 0.5625, 0.25, 0.5625, 0.25, 0.625, 0.25, 0.625, 0.5, 0.5625, 0.5, 0.5625, 0.5, 0.625, 0.5, 0.625, 0.75, 0.5625, 0.75, 0.5625, 0.75, 0.625, 0.75, 0.625, 1.0, 0.5625, 1.0, 0.125, 0.5, 0.375, 0.5, 0.375, 0.75, 0.125, 0.75, 0.625, 0.5, 0.625, 0.25, 0.625, 0.25, 0.625, 0.5, 0.375, 0.75, 0.5, 0.75, 0.5, 1.0, 0.375, 1.0, 0.375, 0.5, 0.5, 0.5, 0.5, 0.75, 0.375, 0.75, 0.375, 0.25, 0.5, 0.25, 0.5, 0.5, 0.375, 0.5, 0.375, 0.0, 0.5, 0.0, 0.5, 0.25, 0.375, 0.25, 0.5, 0.75, 0.5625, 0.75, 0.5625, 1.0, 0.5, 1.0, 0.5, 0.5, 0.5625, 0.5, 0.5625, 0.75, 0.5, 0.75, 0.5, 0.25, 0.5625, 0.25, 0.5625, 0.5, 0.5, 0.5, 0.5, 0.0, 0.5625, 0.0, 0.5625, 0.25, 0.5, 0.25, 0.625, 0.5, 0.875, 0.5, 0.875, 0.75, 0.625, 0.75, 0.625, 0.75, 0.625, 0.5, 0.625, 0.5, 0.625, 0.75, 0.625, 0.25, 0.625, -5.847e-07, 0.625, 0.0, 0.625, 0.25, 0.625, 1.0, 0.625, 0.75, 0.625, 0.75, 0.625, 1.0, 0.625, 1.0, 0.625, 0.75, 0.625, 0.75, 0.625, 1.0, 0.625, 0.25, 0.625, 0.0, 0.625, -5.847e-07, 0.625, 0.25, 0.625, 0.75, 0.625, 0.5, 0.625, 0.5, 0.625, 0.75, 0.625, 0.5, 0.625, 0.25, 0.625, 0.25, 0.625, 0.5, 0.8489, 0.625, 0.875, 0.625, 0.875, 0.5, 0.8389, 0.5361, 0.7491, 0.526, 0.7489, 0.5, 0.625, 0.5, 0.6611, 0.5361, 0.651, 0.625, 0.625, 0.625, 0.625, 0.75, 0.6611, 0.7139, 0.7491, 0.7239, 0.7489, 0.75, 0.875, 0.75, 0.8389, 0.7139, 0.8389, 0.7139, 0.875, 0.75, 0.875, 0.625, 0.8489, 0.625, 0.6611, 0.5361, 0.625, 0.5, 0.625, 0.625, 0.651, 0.625, 0.8389, 0.5361, 0.875, 0.5, 0.7489, 0.5, 0.7491, 0.526, 0.6611, 0.7139, 0.625, 0.75, 0.7489, 0.75, 0.7491, 0.7239, 0.8489, 0.625, 0.8389, 0.5361, 0.875, 0.5, 0.875, 0.625, 0.7491, 0.526, 0.6611, 0.5361, 0.625, 0.5, 0.7489, 0.5, 0.651, 0.625, 0.6611, 0.7139, 0.625, 0.75, 0.625, 0.625, 0.7491, 0.7239, 0.8389, 0.7139, 0.875, 0.75, 0.7489, 0.75, 0.8389, 0.7139, 0.8489, 0.625, 0.875, 0.625, 0.875, 0.75, 0.6611, 0.5361, 0.651, 0.625, 0.625, 0.625, 0.625, 0.5, 0.8389, 0.5361, 0.7491, 0.526, 0.7489, 0.5, 0.875, 0.5, 0.6611, 0.7139, 0.7491, 0.7239, 0.7489, 0.75, 0.625, 0.75, 0.7489, 0.5, 0.875, 0.5, 0.875, 0.5, 0.7489, 0.5, 0.8389, 0.5361, 0.7491, 0.526, 0.7491, 0.526, 0.8389, 0.5361, 0.7489, 0.75, 0.625, 0.75, 0.625, 0.75, 0.7489, 0.75, 0.875, 0.5, 0.875, 0.625, 0.875, 0.625, 0.875, 0.5, 0.6611, 0.7139, 0.7491, 0.7239, 0.7491, 0.7239, 0.6611, 0.7139, 0.8489, 0.625, 0.8389, 0.5361, 0.8389, 0.5361, 0.8489, 0.625, 0.625, 0.5, 0.7489, 0.5, 0.7489, 0.5, 0.625, 0.5, 0.7491, 0.526, 0.6611, 0.5361, 0.6611, 0.5361, 0.7491, 0.526, 0.625, 0.75, 0.625, 0.625, 0.625, 0.625, 0.625, 0.75, 0.651, 0.625, 0.6611, 0.7139, 0.6611, 0.7139, 0.651, 0.625, 0.875, 0.75, 0.7489, 0.75, 0.7489, 0.75, 0.875, 0.75, 0.7491, 0.7239, 0.8389, 0.7139, 0.8389, 0.7139, 0.7491, 0.7239, 0.875, 0.625, 0.875, 0.75, 0.875, 0.75, 0.875, 0.625, 0.8389, 0.7139, 0.8489, 0.625, 0.8489, 0.625, 0.8389, 0.7139, 0.625, 0.625, 0.625, 0.5, 0.625, 0.5, 0.625, 0.625, 0.6611, 0.5361, 0.651, 0.625, 0.651, 0.625, 0.6611, 0.5361])
me_cube_005.update()

# ---- objects
ob_floor_tile = bpy.data.objects.new('Floor_Tile', me_cube)
ob_camera = bpy.data.objects.new('Camera', cam_camera)
ob_single_wall_01 = bpy.data.objects.new('Single_Wall_01', me_cube_001)
ob_plane = bpy.data.objects.new('Plane', me_plane)
ob_locked_door = bpy.data.objects.new('Locked_Door', me_cube_003)
ob_key = bpy.data.objects.new('Key', me_cube_004)
ob_spikes = bpy.data.objects.new('Spikes', me_cube_002)
ob_level_end = bpy.data.objects.new('Level_End', me_cylinder)
ob_brazier = bpy.data.objects.new('Brazier', me_cube_005)

# ---- transforms, parenting, visibility, modifiers, constraints
ob_floor_tile.location = (0.0, 0.0, 0.0)
ob_floor_tile.lock_rotations_4d = False
ob_floor_tile.empty_display_type = 'ARROWS'
ob_floor_tile.lineart.crease_threshold = 0.0
ob_camera.location = (7.359, -6.926, 4.958)
ob_camera.rotation_euler = (1.109, 0.0, 0.8149)
ob_camera.lock_rotations_4d = False
ob_camera.empty_display_type = 'ARROWS'
ob_camera.color = (0.0, 0.0, 0.0, 0.0)
ob_camera.display_type = 'WIRE'
ob_camera.lineart.crease_threshold = 0.0
ob_single_wall_01.location = (0.0, 0.0, 0.0)
ob_single_wall_01.lock_rotations_4d = False
ob_single_wall_01.empty_display_type = 'ARROWS'
ob_single_wall_01.lineart.crease_threshold = 0.0
ob_plane.location = (0.0, 0.0, 0.0)
ob_locked_door.location = (0.0, 0.0, 0.0)
_m = ob_locked_door.modifiers.new('Mirror', 'MIRROR')
_m.use_axis = (True, True, False)
_m.use_bisect_axis = (False, True, False)
_m.use_bisect_flip_axis = (False, True, False)
_m.use_clip = True
_m = ob_locked_door.modifiers.new('Auto Smooth', 'NODES')
_m.node_group = ng_auto_smooth
_gi = [s.identifier for s in ng_auto_smooth.interface.items_tree if s.item_type == 'SOCKET' and s.in_out == 'INPUT']
_m[_gi[1]] = 0.5236  # Angle
ob_key.location = (0.0, 0.0, 0.0)
_m = ob_key.modifiers.new('Auto Smooth', 'NODES')
_m.node_group = ng_auto_smooth
_gi = [s.identifier for s in ng_auto_smooth.interface.items_tree if s.item_type == 'SOCKET' and s.in_out == 'INPUT']
_m[_gi[1]] = 0.6859  # Angle
ob_spikes.location = (0.0, 0.0, 0.0)
_m = ob_spikes.modifiers.new('Auto Smooth', 'NODES')
_m.node_group = ng_auto_smooth
_gi = [s.identifier for s in ng_auto_smooth.interface.items_tree if s.item_type == 'SOCKET' and s.in_out == 'INPUT']
_m[_gi[1]] = 1.047  # Angle
ob_level_end.location = (0.0, 0.0, 0.0)
_m = ob_level_end.modifiers.new('WeightedNormal', 'WEIGHTED_NORMAL')
ob_brazier.location = (0.0, 0.0, 0.0)

# ---- collection membership
col_collection.objects.link(ob_floor_tile)
col_collection.objects.link(ob_camera)
col_collection.objects.link(ob_single_wall_01)
col_collection.objects.link(ob_plane)
col_collection.objects.link(ob_locked_door)
col_collection.objects.link(ob_key)
col_collection.objects.link(ob_spikes)
col_collection.objects.link(ob_level_end)
col_collection.objects.link(ob_brazier)

# ---- scene / render settings (as saved in the file)
scene.camera = ob_camera
scene.frame_start = 1; scene.frame_end = 250; scene.frame_set(1)
scene.render.engine = 'BLENDER_EEVEE_NEXT'
scene.cycles.sampling_pattern = 'TABULATED_SOBOL'
scene.cycles.use_light_tree = False
scene.view_settings.view_transform = 'Filmic'
bpy.context.view_layer.update()

# ---- added for rendering (the .blend has no usable light): sun
light_auto_sun = bpy.data.lights.new('AutoSun', 'SUN')
light_auto_sun.energy = 3.0
light_auto_sun.angle = 0.0523599
ob_auto_sun = bpy.data.objects.new('AutoSun', light_auto_sun)
scene.collection.objects.link(ob_auto_sun)
ob_auto_sun.rotation_euler = (0.872665, 0.174533, 0.523599)
bpy.context.view_layer.update()
